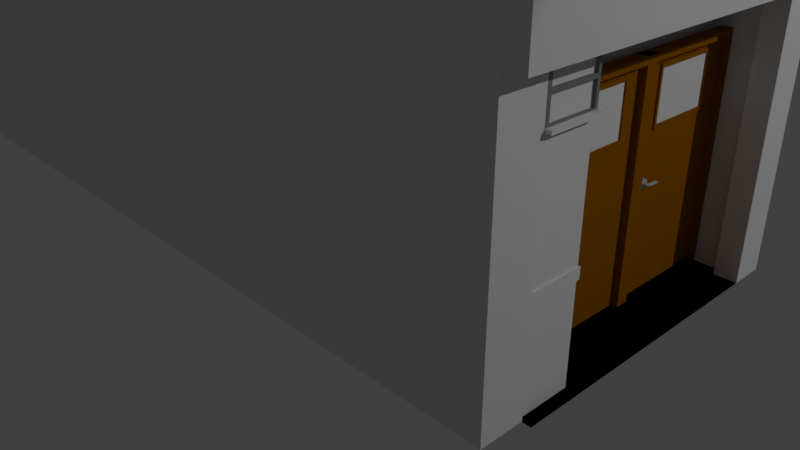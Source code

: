# Source: Sala01portaDupla.blend  (saved by Blender 2.78.0; exported with 4.5.12 LTS)
import bpy
from mathutils import Matrix  # noqa: F401  (used for matrix-valued properties, if any)

bpy.ops.wm.read_factory_settings(use_empty=True)
scene = bpy.context.scene
scene.name = 'Scene'

# ---- collections
col_collection_1 = bpy.data.collections.new('Collection 1'); scene.collection.children.link(col_collection_1)
col_collection_3 = bpy.data.collections.new('Collection 3'); scene.collection.children.link(col_collection_3)

# ---- materials (node trees are filled in below, after node groups)
mat_moldurajanela = bpy.data.materials.new('MolduraJanela')
mat_moldurajanela.alpha_threshold = 0.0
mat_moldurajanela.use_transparent_shadow = False
mat_moldurajanela.diffuse_color = (0.2346, 0.2502, 0.2462, 1.0)
mat_moldurajanela.specular_color = (0.3968, 0.402, 0.3712)
mat_moldurajanela.roughness = 0.5
mat_moldurajanela.specular_intensity = 1.0
mat_dentrojanela = bpy.data.materials.new('DentroJanela')
mat_dentrojanela.alpha_threshold = 0.0
mat_dentrojanela.use_transparent_shadow = False
mat_dentrojanela.roughness = 0.5
mat_vidro = bpy.data.materials.new('Vidro')
mat_vidro.alpha_threshold = 0.0
mat_vidro.use_transparent_shadow = False
mat_vidro.roughness = 0.5
mat_vidro.specular_intensity = 1.0
mat_parede_boa = bpy.data.materials.new('Parede.BOA')
mat_parede_boa.alpha_threshold = 0.0
mat_parede_boa.use_transparent_shadow = False
mat_parede_boa.roughness = 0.5
mat_parede_boa.specular_intensity = 0.0
mat_paredetelha_001 = bpy.data.materials.new('ParedeTelha.001')
mat_paredetelha_001.alpha_threshold = 0.0
mat_paredetelha_001.use_transparent_shadow = False
mat_paredetelha_001.roughness = 0.5
mat_paredetelha_001.specular_intensity = 0.153
mat_granito = bpy.data.materials.new('Granito')
mat_granito.alpha_threshold = 0.0
mat_granito.use_transparent_shadow = False
mat_granito.specular_color = (0.1025, 0.09897, 0.09624)
mat_granito.roughness = 0.5
mat_granito.specular_intensity = 0.371
mat_metal = bpy.data.materials.new('Metal')
mat_metal.alpha_threshold = 0.0
mat_metal.use_transparent_shadow = False
mat_metal.diffuse_color = (0.477, 0.477, 0.477, 1.0)
mat_metal.roughness = 0.5
mat_metal.specular_intensity = 1.0
mat_madeira = bpy.data.materials.new('Madeira')
mat_madeira.alpha_threshold = 0.0
mat_madeira.use_transparent_shadow = False
mat_madeira.diffuse_color = (0.2961, 0.1046, 0.0006071, 1.0)
mat_madeira.specular_color = (0.5395, 0.2918, 0.07036)
mat_madeira.roughness = 0.5
mat_madeira.specular_intensity = 1.0
mat_vidro_001 = bpy.data.materials.new('Vidro.001')
mat_vidro_001.alpha_threshold = 0.0
mat_vidro_001.use_transparent_shadow = False
mat_vidro_001.roughness = 0.5
mat_vidro_001.specular_intensity = 1.0
mat_dentrojanela_001 = bpy.data.materials.new('DentroJanela.001')
mat_dentrojanela_001.alpha_threshold = 0.0
mat_dentrojanela_001.use_transparent_shadow = False
mat_dentrojanela_001.roughness = 0.5
mat_granito_001 = bpy.data.materials.new('Granito.001')
mat_granito_001.alpha_threshold = 0.0
mat_granito_001.use_transparent_shadow = False
mat_granito_001.specular_color = (0.1025, 0.09897, 0.09624)
mat_granito_001.roughness = 0.5
mat_granito_001.specular_intensity = 0.371

# ---- material node trees

# ---- world
world_world = bpy.data.worlds.new('World'); scene.world = world_world
world_world.color = (0.05088, 0.05088, 0.05088)
world_world.use_sun_shadow = False
world_world.sun_shadow_jitter_overblur = 0.0
world_world.cycles.sampling_method = 'MANUAL'

# ---- cameras
cam_camera = bpy.data.cameras.new('Camera')
cam_camera.clip_end = 100.0
cam_camera.lens = 35.0
cam_camera.sensor_width = 32.0
cam_camera.sensor_height = 18.0
cam_camera.ortho_scale = 7.314
cam_camera.dof.focus_distance = 0.0
cam_camera.dof.aperture_fstop = 128.0

# ---- lights
light_lamp = bpy.data.lights.new('Lamp', 'POINT')
light_lamp.transmission_factor = 0.0
light_lamp.cutoff_distance = 30.0
light_lamp.energy = 100.0
light_lamp.shadow_buffer_clip_start = 1.001
light_lamp.shadow_soft_size = 0.1
light_lamp.shadow_maximum_resolution = 0.006
light_lamp.use_absolute_resolution = True
light_spot = bpy.data.lights.new('Spot', 'SPOT')
light_spot.transmission_factor = 0.0
light_spot.energy = 1000.0
light_spot.shadow_buffer_clip_start = 0.5
light_spot.shadow_soft_size = 0.1
light_spot.shadow_maximum_resolution = 0.006
light_spot.use_absolute_resolution = True
light_lamp_001 = bpy.data.lights.new('Lamp.001', 'POINT')
light_lamp_001.transmission_factor = 0.0
light_lamp_001.cutoff_distance = 30.0
light_lamp_001.energy = 100.0
light_lamp_001.shadow_buffer_clip_start = 1.001
light_lamp_001.shadow_soft_size = 0.1
light_lamp_001.shadow_maximum_resolution = 0.006
light_lamp_001.use_absolute_resolution = True

# ---- meshes
me_cube_000 = bpy.data.meshes.new('Cube.000')
me_cube_000.from_pydata([(-632.9, 4.485, -10.78), (-632.9, 4.485, 3.939), (4.292, 4.485, -10.78), (4.292, 4.485, 3.939), (-632.9, 4.485, 0.9953), (4.292, 4.485, 0.9953), (8.656, 4.485, 3.939), (8.656, 4.485, 0.9953), (-632.9, 3.866, -10.78), (-632.9, 3.866, 3.939), (4.292, 3.866, -10.78), (4.292, 3.866, 3.939), (4.292, 3.866, 0.9953), (-632.9, 3.866, 0.9953), (8.656, 3.866, 3.939), (8.656, 3.866, 0.9953), (4.292, 4.485, 0.9953), (4.292, 4.485, -10.78), (4.292, 3.866, -10.78), (4.292, 3.866, 0.9953), (4.292, 4.485, 0.9953), (4.292, 3.866, 0.9953), (4.292, 4.485, 0.9953), (4.292, 3.866, 0.9953), (4.292, 4.485, 3.939), (4.292, 3.866, 3.939), (-632.9, -0.09682, -10.78), (4.292, -0.09682, 3.939), (4.292, -0.09682, 0.9953), (8.656, -0.09682, 3.939), (8.656, -0.09682, 0.9953), (-632.9, -0.09682, 3.939), (4.292, -0.09682, -10.78), (-632.9, -0.09682, 0.9953), (-21.38, -0.09682, -10.78), (-21.38, 3.866, -10.78), (-21.38, 3.866, 0.9953), (-21.38, -0.09682, 0.9953), (4.292, 3.866, 0.9953), (4.292, 3.866, -10.78), (4.292, 4.485, 0.9953), (4.292, 4.485, -10.78), (4.292, 3.866, 0.9953), (4.292, 3.866, -10.78), (4.292, 4.056, 0.9953), (4.292, 4.056, -10.78), (-21.38, 4.056, 0.9953), (-21.38, 4.056, -10.78), (-4.39, 3.866, 0.9953), (-4.39, 3.866, -10.78), (-4.39, 4.056, 0.9953), (-4.39, 4.056, -10.78), (4.292, 3.866, 0.9953), (4.292, -0.09682, 0.9953), (-21.38, 3.866, 0.9953), (-21.38, -0.09682, 0.9953), (4.292, 3.866, 1.519), (4.292, -0.09682, 1.519), (-21.38, 3.866, 1.519), (-21.38, -0.09682, 1.519), (8.656, -0.09682, 3.939), (8.656, -0.09682, 0.9953), (8.656, 3.866, 3.939), (8.656, 3.866, 0.9953), (4.292, 3.866, 0.9953), (4.292, -0.09682, 0.9953), (4.292, 3.866, 0.9953), (4.292, -0.09682, 0.9953), (4.292, 3.866, 1.519), (4.292, -0.09682, 1.519), (-21.38, 3.866, 1.519), (-21.38, -0.09682, 1.519), (4.292, -0.09682, 0.9953), (4.292, -0.09682, -10.78), (-0.266, -0.09682, -10.78), (-0.266, -0.09682, 0.9953), (-25.94, -0.09682, 0.9953), (-25.94, -0.09682, -10.78), (-0.266, -0.09682, 0.9953), (-0.266, -0.09682, -10.78), (-632.9, -0.5658, -10.78), (4.292, -0.5658, 3.939), (4.292, -0.5658, 0.9953), (8.656, -0.5658, 3.939), (8.656, -0.5658, 0.9953), (-632.9, -0.5658, 3.939), (4.292, -0.5658, -10.78), (-632.9, -0.5658, 0.9953), (8.656, -0.5658, 3.939), (8.656, -0.5658, 0.9953), (4.292, -0.5658, 0.9953), (4.292, -0.5658, -10.78), (-0.266, -0.5658, -10.78), (-0.266, -0.5658, 0.9953), (-0.266, -0.5658, -10.78), (-632.9, 4.485, -1.006), (4.292, 4.485, -1.006), (-632.9, 3.866, -1.006), (4.292, 3.866, -1.006), (4.292, 4.485, -1.006), (-632.9, -0.09682, -1.006), (-21.38, 3.866, -1.006), (-21.38, -0.09682, -1.006), (4.292, 3.866, -1.006), (4.292, 4.485, -1.006), (4.292, 3.866, -1.006), (4.292, 4.056, -1.006), (-21.38, 4.056, -1.006), (-4.39, 3.866, -1.006), (-4.39, 4.056, -1.006), (-0.266, -0.09682, -1.006), (-25.94, -0.09682, -1.006), (-0.266, -0.09682, -1.006), (-0.266, -0.5658, -1.006), (-632.9, -0.5658, -1.006), (-0.266, -0.5658, 0.9953), (-0.266, -0.5658, -1.006), (-6.638, -0.5658, 0.9953), (-6.638, -0.5658, -1.006), (-632.9, 4.485, -1.149), (4.292, 4.485, -1.149), (-632.9, 3.857, -1.541), (4.292, 3.866, -1.149), (4.292, 4.485, -1.149), (-632.9, -0.08777, -0.7568), (-21.38, 3.866, -1.149), (-21.38, -0.09682, -1.149), (4.292, 3.866, -1.149), (4.292, 4.485, -1.149), (4.292, 3.866, -1.149), (4.292, 4.056, -1.149), (-21.38, 4.056, -1.149), (-4.39, 3.866, -1.149), (-4.39, 4.056, -1.149), (-0.266, -0.09682, -1.149), (-25.94, -0.09682, -1.149), (-0.266, -0.09682, -1.149), (-0.266, -0.5658, -1.149), (-632.9, -0.5658, -1.149), (-21.51, -0.5658, -1.006), (-21.51, -0.5658, -1.149), (-632.9, -1.012, -10.78), (4.292, -1.012, 3.939), (4.292, -1.012, 0.9953), (8.656, -1.012, 3.939), (8.656, -1.012, 0.9953), (8.656, -1.012, 3.939), (8.656, -1.012, 0.9953), (4.292, -1.012, 0.9953), (-0.266, -1.012, 0.9953), (-632.9, -1.012, 3.939), (4.292, -1.012, -10.78), (-632.9, -1.012, 0.9953), (4.292, -1.012, -10.78), (-0.266, -1.012, -10.78), (-0.266, -1.012, -10.78), (-632.9, -1.012, -1.006), (-0.266, -1.012, -1.006), (-0.266, -1.012, 0.9953), (-0.266, -1.012, -1.006), (-6.638, -1.012, 0.9953), (-6.638, -1.012, -1.006), (-0.266, -1.012, -1.149), (-632.9, -1.012, -1.149), (-21.51, -1.012, -1.006), (-21.51, -1.012, -1.149), (-0.266, 1.012, -10.78), (-0.266, -1.012, -10.78), (0.9026, -0.9983, 3.939), (0.9026, -0.9983, -10.78), (-632.7, -0.9983, 3.939), (-632.7, -0.9983, -10.78), (-6.638, 1.012, -1.006), (-0.266, 1.012, -1.149), (-6.638, -1.012, -1.006), (-0.266, -1.012, -1.149), (0.9026, -0.9983, 3.939), (0.9026, -0.9983, -10.78), (1.192, -1.012, 3.939), (1.192, -1.012, 0.9953), (8.656, -1.747, 3.939), (8.656, -1.747, 0.9953), (0.9026, -1.733, 3.939), (0.9026, -1.733, -10.78), (-632.7, -1.733, 3.939), (-632.7, -1.733, -10.78), (1.192, -1.747, 3.939), (1.192, -1.747, 0.9953), (-21.38, -0.09682, -6.641), (-0.266, -0.09682, -6.641), (-25.94, -0.09682, -6.641), (-0.266, -0.09682, -6.641), (-0.266, -0.5658, -6.641), (-0.266, -1.012, -6.641), (-3.42, -1.003, -1.138), (-3.42, -1.003, -0.9949), (-3.42, -0.1178, -1.138), (-3.42, -0.1178, -0.9949), (3.004, -1.003, -1.138), (3.004, -1.003, -0.9949), (3.004, -0.1178, -1.138), (3.004, -0.1178, -0.9949), (-3.42, -0.1178, -1.138), (-3.42, -0.1178, -0.9949), (3.004, -0.1178, -1.138), (3.004, -0.1178, -0.9949), (-16.44, 2.269, -6.078), (-15.48, 2.267, -6.078), (-16.45, 2.257, -6.076), (-15.49, 2.255, -6.076), (-16.47, 2.245, -6.068), (-15.51, 2.243, -6.068), (-16.48, 2.233, -6.055), (-15.52, 2.231, -6.055), (-16.49, 2.222, -6.038), (-15.53, 2.22, -6.038), (-16.5, 2.213, -6.017), (-15.54, 2.211, -6.017), (-16.51, 2.204, -5.992), (-15.55, 2.202, -5.992), (-16.52, 2.197, -5.964), (-15.56, 2.196, -5.964), (-16.52, 2.192, -5.933), (-15.56, 2.19, -5.934), (-16.53, 2.189, -5.901), (-15.56, 2.187, -5.901), (-16.53, 2.188, -5.868), (-15.57, 2.186, -5.868), (-16.53, 2.188, -5.834), (-15.57, 2.186, -5.835), (-16.52, 2.19, -5.802), (-15.56, 2.189, -5.802), (-16.52, 2.195, -5.77), (-15.56, 2.193, -5.77), (-16.51, 2.201, -5.741), (-15.55, 2.199, -5.741), (-16.5, 2.208, -5.714), (-15.54, 2.206, -5.714), (-16.49, 2.217, -5.691), (-15.53, 2.215, -5.691), (-16.48, 2.227, -5.672), (-15.52, 2.226, -5.672), (-16.47, 2.239, -5.657), (-15.51, 2.237, -5.657), (-16.46, 2.251, -5.647), (-15.5, 2.249, -5.647), (-16.44, 2.263, -5.642), (-15.48, 2.261, -5.642), (-16.43, 2.275, -5.642), (-15.47, 2.273, -5.642), (-16.42, 2.288, -5.647), (-15.46, 2.286, -5.647), (-16.41, 2.3, -5.657), (-15.44, 2.298, -5.657), (-16.39, 2.311, -5.672), (-15.43, 2.309, -5.672), (-16.38, 2.321, -5.691), (-15.42, 2.319, -5.691), (-16.37, 2.33, -5.714), (-15.41, 2.328, -5.714), (-16.37, 2.338, -5.741), (-15.4, 2.336, -5.741), (-16.36, 2.344, -5.77), (-15.4, 2.342, -5.77), (-16.36, 2.348, -5.802), (-15.39, 2.346, -5.802), (-16.35, 2.35, -5.834), (-15.39, 2.348, -5.835), (-16.35, 2.351, -5.868), (-15.39, 2.349, -5.868), (-16.35, 2.349, -5.901), (-15.39, 2.347, -5.901), (-16.36, 2.346, -5.933), (-15.4, 2.344, -5.934), (-16.36, 2.341, -5.964), (-15.4, 2.339, -5.964), (-16.37, 2.334, -5.992), (-15.41, 2.332, -5.992), (-16.38, 2.326, -6.017), (-15.42, 2.324, -6.017), (-16.39, 2.316, -6.038), (-15.43, 2.314, -6.038), (-16.4, 2.305, -6.055), (-15.44, 2.303, -6.055), (-16.41, 2.294, -6.068), (-15.45, 2.292, -6.068), (-16.43, 2.282, -6.076), (-15.47, 2.28, -6.076), (-15.72, 2.269, -5.923), (-15.73, 2.264, -5.922), (-15.45, 2.263, -5.922), (-15.45, 2.268, -5.923), (-15.73, 2.259, -5.92), (-15.45, 2.258, -5.92), (-15.74, 2.254, -5.916), (-15.46, 2.254, -5.916), (-15.74, 2.25, -5.911), (-15.46, 2.25, -5.911), (-15.74, 2.247, -5.905), (-15.46, 2.246, -5.905), (-15.74, 2.243, -5.898), (-15.47, 2.243, -5.898), (-15.75, 2.241, -5.89), (-15.47, 2.24, -5.89), (-15.75, 2.239, -5.881), (-15.47, 2.238, -5.881), (-15.75, 2.237, -5.872), (-15.47, 2.237, -5.872), (-15.75, 2.237, -5.862), (-15.47, 2.236, -5.862), (-15.75, 2.237, -5.852), (-15.47, 2.236, -5.852), (-15.75, 2.238, -5.843), (-15.47, 2.237, -5.843), (-15.75, 2.24, -5.834), (-15.47, 2.239, -5.834), (-15.74, 2.242, -5.825), (-15.47, 2.241, -5.825), (-15.74, 2.245, -5.817), (-15.46, 2.244, -5.817), (-15.74, 2.248, -5.811), (-15.46, 2.248, -5.811), (-15.74, 2.252, -5.805), (-15.46, 2.252, -5.805), (-15.73, 2.257, -5.801), (-15.45, 2.256, -5.801), (-15.73, 2.261, -5.798), (-15.45, 2.261, -5.798), (-15.72, 2.266, -5.796), (-15.45, 2.265, -5.796), (-15.72, 2.271, -5.796), (-15.44, 2.27, -5.796), (-15.72, 2.276, -5.798), (-15.44, 2.275, -5.798), (-15.71, 2.28, -5.801), (-15.43, 2.28, -5.801), (-15.71, 2.285, -5.805), (-15.43, 2.284, -5.805), (-15.71, 2.289, -5.811), (-15.43, 2.288, -5.811), (-15.7, 2.292, -5.817), (-15.43, 2.291, -5.817), (-15.7, 2.295, -5.825), (-15.42, 2.294, -5.825), (-15.7, 2.297, -5.834), (-15.42, 2.297, -5.834), (-15.7, 2.299, -5.843), (-15.42, 2.298, -5.843), (-15.7, 2.3, -5.852), (-15.42, 2.299, -5.852), (-15.7, 2.3, -5.862), (-15.42, 2.299, -5.862), (-15.7, 2.3, -5.872), (-15.42, 2.299, -5.872), (-15.7, 2.298, -5.881), (-15.42, 2.298, -5.881), (-15.7, 2.296, -5.89), (-15.42, 2.296, -5.89), (-15.7, 2.294, -5.898), (-15.42, 2.293, -5.898), (-15.71, 2.291, -5.905), (-15.43, 2.29, -5.905), (-15.71, 2.287, -5.911), (-15.43, 2.286, -5.911), (-15.71, 2.283, -5.916), (-15.43, 2.282, -5.916), (-15.72, 2.278, -5.92), (-15.44, 2.277, -5.92), (-15.72, 2.273, -5.922), (-15.44, 2.273, -5.922), (-15.72, 2.269, -5.923), (-15.73, 2.264, -5.922), (-15.45, 2.263, -5.922), (-15.45, 2.268, -5.923), (-15.73, 2.259, -5.92), (-15.45, 2.258, -5.92), (-15.74, 2.254, -5.916), (-15.46, 2.254, -5.916), (-15.74, 2.25, -5.911), (-15.46, 2.25, -5.911), (-15.74, 2.247, -5.905), (-15.46, 2.246, -5.905), (-15.74, 2.243, -5.898), (-15.47, 2.243, -5.898), (-15.75, 2.241, -5.89), (-15.47, 2.24, -5.89), (-15.75, 2.239, -5.881), (-15.47, 2.238, -5.881), (-15.75, 2.237, -5.872), (-15.47, 2.237, -5.872), (-15.75, 2.237, -5.862), (-15.47, 2.236, -5.862), (-15.75, 2.237, -5.852), (-15.47, 2.236, -5.852), (-15.75, 2.238, -5.843), (-15.47, 2.237, -5.843), (-15.75, 2.24, -5.834), (-15.47, 2.239, -5.834), (-15.74, 2.242, -5.825), (-15.47, 2.241, -5.825), (-15.74, 2.245, -5.817), (-15.46, 2.244, -5.817), (-15.74, 2.248, -5.811), (-15.46, 2.248, -5.811), (-15.74, 2.252, -5.805), (-15.46, 2.252, -5.805), (-15.73, 2.257, -5.801), (-15.45, 2.256, -5.801), (-15.73, 2.261, -5.798), (-15.45, 2.261, -5.798), (-15.72, 2.266, -5.796), (-15.45, 2.265, -5.796), (-15.72, 2.271, -5.796), (-15.44, 2.27, -5.796), (-15.72, 2.276, -5.798), (-15.44, 2.275, -5.798), (-15.71, 2.28, -5.801), (-15.43, 2.28, -5.801), (-15.71, 2.285, -5.805), (-15.43, 2.284, -5.805), (-15.71, 2.289, -5.811), (-15.43, 2.288, -5.811), (-15.7, 2.292, -5.817), (-15.43, 2.291, -5.817), (-15.7, 2.295, -5.825), (-15.42, 2.294, -5.825), (-15.7, 2.297, -5.834), (-15.42, 2.297, -5.834), (-15.7, 2.299, -5.843), (-15.42, 2.298, -5.843), (-15.7, 2.3, -5.852), (-15.42, 2.299, -5.852), (-15.7, 2.3, -5.862), (-15.42, 2.299, -5.862), (-15.7, 2.3, -5.872), (-15.42, 2.299, -5.872), (-15.7, 2.298, -5.881), (-15.42, 2.298, -5.881), (-15.7, 2.296, -5.89), (-15.42, 2.296, -5.89), (-15.7, 2.294, -5.898), (-15.42, 2.293, -5.898), (-15.71, 2.291, -5.905), (-15.43, 2.29, -5.905), (-15.71, 2.287, -5.911), (-15.43, 2.286, -5.911), (-15.71, 2.283, -5.916), (-15.43, 2.282, -5.916), (-15.72, 2.278, -5.92), (-15.44, 2.277, -5.92), (-15.72, 2.273, -5.922), (-15.44, 2.273, -5.922), (-15.13, 2.263, -5.922), (-15.12, 2.268, -5.923), (-15.13, 2.258, -5.92), (-15.13, 2.254, -5.916), (-15.14, 2.25, -5.911), (-15.14, 2.246, -5.905), (-15.14, 2.243, -5.898), (-15.14, 2.24, -5.89), (-15.15, 2.238, -5.881), (-15.15, 2.237, -5.872), (-15.15, 2.236, -5.862), (-15.15, 2.236, -5.852), (-15.15, 2.237, -5.843), (-15.14, 2.239, -5.834), (-15.14, 2.241, -5.825), (-15.14, 2.244, -5.817), (-15.14, 2.248, -5.811), (-15.13, 2.252, -5.805), (-15.13, 2.256, -5.801), (-15.13, 2.261, -5.798), (-15.12, 2.265, -5.796), (-15.12, 2.27, -5.796), (-15.11, 2.275, -5.798), (-15.11, 2.28, -5.801), (-15.11, 2.284, -5.805), (-15.1, 2.288, -5.811), (-15.1, 2.291, -5.817), (-15.1, 2.294, -5.825), (-15.1, 2.297, -5.834), (-15.1, 2.298, -5.843), (-15.1, 2.299, -5.852), (-15.1, 2.299, -5.862), (-15.1, 2.299, -5.872), (-15.1, 2.298, -5.881), (-15.1, 2.296, -5.89), (-15.1, 2.293, -5.898), (-15.1, 2.29, -5.905), (-15.11, 2.286, -5.911), (-15.11, 2.282, -5.916), (-15.11, 2.277, -5.92), (-15.12, 2.273, -5.922), (-14.89, 2.263, -5.922), (-14.91, 2.267, -5.923), (-14.87, 2.258, -5.92), (-14.85, 2.254, -5.916), (-14.83, 2.25, -5.912), (-14.82, 2.246, -5.905), (-14.8, 2.243, -5.898), (-14.79, 2.24, -5.89), (-14.78, 2.238, -5.881), (-14.78, 2.237, -5.872), (-14.77, 2.236, -5.862), (-14.77, 2.237, -5.852), (-14.78, 2.238, -5.843), (-14.79, 2.239, -5.834), (-14.8, 2.241, -5.825), (-14.81, 2.244, -5.817), (-14.82, 2.248, -5.811), (-14.84, 2.252, -5.805), (-14.86, 2.256, -5.801), (-14.88, 2.26, -5.798), (-14.9, 2.265, -5.796), (-14.92, 2.27, -5.796), (-14.94, 2.275, -5.798), (-14.96, 2.279, -5.801), (-14.98, 2.283, -5.805), (-15.0, 2.287, -5.811), (-15.02, 2.291, -5.817), (-15.03, 2.294, -5.825), (-15.04, 2.296, -5.834), (-15.05, 2.297, -5.843), (-15.05, 2.298, -5.852), (-15.05, 2.299, -5.862), (-15.05, 2.298, -5.872), (-15.04, 2.297, -5.881), (-15.04, 2.295, -5.89), (-15.02, 2.292, -5.898), (-15.01, 2.289, -5.905), (-14.99, 2.285, -5.912), (-14.98, 2.281, -5.916), (-14.96, 2.277, -5.92), (-14.94, 2.272, -5.922), (-14.57, 2.266, -5.922), (-14.63, 2.27, -5.923), (-14.51, 2.262, -5.92), (-14.46, 2.258, -5.917), (-14.41, 2.254, -5.912), (-14.36, 2.251, -5.905), (-14.32, 2.248, -5.898), (-14.29, 2.246, -5.89), (-14.27, 2.244, -5.881), (-14.25, 2.243, -5.872), (-14.24, 2.243, -5.862), (-14.25, 2.243, -5.852), (-14.26, 2.244, -5.843), (-14.28, 2.245, -5.834), (-14.31, 2.247, -5.825), (-14.34, 2.25, -5.817), (-14.38, 2.253, -5.811), (-14.43, 2.256, -5.805), (-14.48, 2.26, -5.801), (-14.54, 2.264, -5.798), (-14.6, 2.268, -5.796), (-14.65, 2.272, -5.796), (-14.71, 2.276, -5.798), (-14.77, 2.28, -5.801), (-14.82, 2.284, -5.805), (-14.87, 2.287, -5.811), (-14.91, 2.29, -5.817), (-14.94, 2.293, -5.825), (-14.97, 2.295, -5.834), (-14.99, 2.296, -5.843), (-15.0, 2.297, -5.852), (-15.01, 2.297, -5.862), (-15.0, 2.296, -5.872), (-14.98, 2.295, -5.881), (-14.96, 2.294, -5.89), (-14.93, 2.291, -5.898), (-14.89, 2.289, -5.905), (-14.84, 2.285, -5.912), (-14.79, 2.282, -5.917), (-14.74, 2.278, -5.92), (-14.68, 2.274, -5.922), (-14.57, 2.266, -5.922), (-14.63, 2.27, -5.923), (-14.51, 2.262, -5.92), (-14.46, 2.258, -5.917), (-14.41, 2.254, -5.912), (-14.36, 2.251, -5.905), (-14.32, 2.248, -5.898), (-14.29, 2.246, -5.89), (-14.27, 2.244, -5.881), (-14.25, 2.243, -5.872), (-14.24, 2.243, -5.862), (-14.25, 2.243, -5.852), (-14.26, 2.244, -5.843), (-14.28, 2.245, -5.834), (-14.31, 2.247, -5.825), (-14.34, 2.25, -5.817), (-14.38, 2.253, -5.811), (-14.43, 2.256, -5.805), (-14.48, 2.26, -5.801), (-14.54, 2.264, -5.798), (-14.6, 2.268, -5.796), (-14.65, 2.272, -5.796), (-14.71, 2.276, -5.798), (-14.77, 2.28, -5.801), (-14.82, 2.284, -5.805), (-14.87, 2.287, -5.811), (-14.91, 2.29, -5.817), (-14.94, 2.293, -5.825), (-14.97, 2.295, -5.834), (-14.99, 2.296, -5.843), (-15.0, 2.297, -5.852), (-15.01, 2.297, -5.862), (-15.0, 2.296, -5.872), (-14.98, 2.295, -5.881), (-14.96, 2.294, -5.89), (-14.93, 2.291, -5.898), (-14.89, 2.289, -5.905), (-14.84, 2.285, -5.912), (-14.79, 2.282, -5.917), (-14.74, 2.278, -5.92), (-14.68, 2.274, -5.922), (-14.57, 2.266, -5.922), (-14.63, 2.27, -5.923), (-14.51, 2.262, -5.92), (-14.46, 2.258, -5.917), (-14.41, 2.254, -5.912), (-14.36, 2.251, -5.905), (-14.32, 2.248, -5.898), (-14.29, 2.246, -5.89), (-14.27, 2.244, -5.881), (-14.25, 2.243, -5.872), (-14.24, 2.243, -5.862), (-14.25, 2.243, -5.852), (-14.26, 2.244, -5.843), (-14.28, 2.245, -5.834), (-14.31, 2.247, -5.825), (-14.34, 2.25, -5.817), (-14.38, 2.253, -5.811), (-14.43, 2.256, -5.805), (-14.48, 2.26, -5.801), (-14.54, 2.264, -5.798), (-14.6, 2.268, -5.796), (-14.65, 2.272, -5.796), (-14.71, 2.276, -5.798), (-14.77, 2.28, -5.801), (-14.82, 2.284, -5.805), (-14.87, 2.287, -5.811), (-14.91, 2.29, -5.817), (-14.94, 2.293, -5.825), (-14.97, 2.295, -5.834), (-14.99, 2.296, -5.843), (-15.0, 2.297, -5.852), (-15.01, 2.297, -5.862), (-15.0, 2.296, -5.872), (-14.98, 2.295, -5.881), (-14.96, 2.294, -5.89), (-14.93, 2.291, -5.898), (-14.89, 2.289, -5.905), (-14.84, 2.285, -5.912), (-14.79, 2.282, -5.917), (-14.74, 2.278, -5.92), (-14.68, 2.274, -5.922), (-14.33, 2.272, -5.922), (-14.41, 2.276, -5.923), (-14.25, 2.269, -5.92), (-14.18, 2.266, -5.917), (-14.11, 2.263, -5.912), (-14.04, 2.26, -5.905), (-13.99, 2.258, -5.898), (-13.95, 2.256, -5.89), (-13.91, 2.255, -5.881), (-13.89, 2.254, -5.872), (-13.88, 2.254, -5.862), (-13.89, 2.254, -5.852), (-13.9, 2.254, -5.843), (-13.93, 2.256, -5.834), (-13.97, 2.257, -5.825), (-14.02, 2.259, -5.817), (-14.07, 2.262, -5.811), (-14.14, 2.264, -5.805), (-14.21, 2.267, -5.801), (-14.29, 2.271, -5.798), (-14.37, 2.274, -5.796), (-14.45, 2.277, -5.796), (-14.53, 2.281, -5.798), (-14.61, 2.284, -5.801), (-14.68, 2.287, -5.805), (-14.75, 2.289, -5.811), (-14.81, 2.292, -5.817), (-14.86, 2.294, -5.825), (-14.89, 2.296, -5.834), (-14.92, 2.297, -5.843), (-14.94, 2.297, -5.852), (-14.94, 2.297, -5.862), (-14.93, 2.297, -5.872), (-14.91, 2.296, -5.881), (-14.88, 2.295, -5.89), (-14.83, 2.293, -5.898), (-14.78, 2.291, -5.905), (-14.72, 2.288, -5.912), (-14.65, 2.285, -5.917), (-14.57, 2.282, -5.92), (-14.49, 2.279, -5.922), (-14.07, 2.285, -5.922), (-14.17, 2.286, -5.923), (-13.96, 2.283, -5.92), (-13.87, 2.281, -5.917), (-13.78, 2.28, -5.912), (-13.69, 2.279, -5.905), (-13.62, 2.278, -5.898), (-13.57, 2.277, -5.89), (-13.52, 2.276, -5.881), (-13.5, 2.276, -5.872), (-13.48, 2.275, -5.862), (-13.49, 2.276, -5.852), (-13.51, 2.276, -5.843), (-13.54, 2.276, -5.834), (-13.59, 2.277, -5.825), (-13.66, 2.278, -5.818), (-13.73, 2.279, -5.811), (-13.82, 2.281, -5.805), (-13.91, 2.282, -5.801), (-14.02, 2.284, -5.798), (-14.12, 2.285, -5.796), (-14.23, 2.287, -5.796), (-14.33, 2.289, -5.798), (-14.43, 2.29, -5.801), (-14.52, 2.292, -5.805), (-14.61, 2.293, -5.811), (-14.69, 2.294, -5.818), (-14.75, 2.295, -5.825), (-14.8, 2.296, -5.834), (-14.84, 2.297, -5.843), (-14.86, 2.297, -5.852), (-14.86, 2.297, -5.862), (-14.85, 2.297, -5.872), (-14.82, 2.296, -5.881), (-14.78, 2.296, -5.89), (-14.72, 2.295, -5.898), (-14.65, 2.294, -5.905), (-14.57, 2.292, -5.912), (-14.48, 2.291, -5.917), (-14.38, 2.29, -5.92), (-14.28, 2.288, -5.922), (-13.91, 2.304, -5.922), (-14.02, 2.304, -5.923), (-13.8, 2.304, -5.92), (-13.7, 2.303, -5.917), (-13.6, 2.303, -5.912), (-13.51, 2.303, -5.905), (-13.44, 2.303, -5.898), (-13.38, 2.302, -5.89), (-13.33, 2.302, -5.881), (-13.3, 2.302, -5.872), (-13.29, 2.302, -5.862), (-13.29, 2.302, -5.853), (-13.31, 2.302, -5.843), (-13.35, 2.302, -5.834), (-13.41, 2.303, -5.825), (-13.47, 2.303, -5.818), (-13.56, 2.303, -5.811), (-13.65, 2.303, -5.805), (-13.75, 2.304, -5.801), (-13.85, 2.304, -5.798), (-13.96, 2.304, -5.797), (-14.08, 2.304, -5.797), (-14.19, 2.305, -5.798), (-14.29, 2.305, -5.801), (-14.4, 2.305, -5.805), (-14.49, 2.306, -5.811), (-14.57, 2.306, -5.818), (-14.64, 2.306, -5.825), (-14.69, 2.306, -5.834), (-14.73, 2.306, -5.843), (-14.75, 2.306, -5.853), (-14.75, 2.306, -5.862), (-14.74, 2.306, -5.872), (-14.71, 2.306, -5.881), (-14.66, 2.306, -5.89), (-14.6, 2.306, -5.898), (-14.53, 2.306, -5.905), (-14.44, 2.305, -5.912), (-14.35, 2.305, -5.917), (-14.24, 2.305, -5.92), (-14.13, 2.305, -5.922), (-13.91, 2.304, -5.922), (-14.02, 2.304, -5.923), (-13.8, 2.304, -5.92), (-13.7, 2.303, -5.917), (-13.6, 2.303, -5.912), (-13.51, 2.303, -5.905), (-13.44, 2.303, -5.898), (-13.38, 2.302, -5.89), (-13.33, 2.302, -5.881), (-13.3, 2.302, -5.872), (-13.29, 2.302, -5.862), (-13.29, 2.302, -5.853), (-13.31, 2.302, -5.843), (-13.35, 2.302, -5.834), (-13.41, 2.303, -5.825), (-13.47, 2.303, -5.818), (-13.56, 2.303, -5.811), (-13.65, 2.303, -5.805), (-13.75, 2.304, -5.801), (-13.85, 2.304, -5.798), (-13.96, 2.304, -5.797), (-14.08, 2.304, -5.797), (-14.19, 2.305, -5.798), (-14.29, 2.305, -5.801), (-14.4, 2.305, -5.805), (-14.49, 2.306, -5.811), (-14.57, 2.306, -5.818), (-14.64, 2.306, -5.825), (-14.69, 2.306, -5.834), (-14.73, 2.306, -5.843), (-14.75, 2.306, -5.853), (-14.75, 2.306, -5.862), (-14.74, 2.306, -5.872), (-14.71, 2.306, -5.881), (-14.66, 2.306, -5.89), (-14.6, 2.306, -5.898), (-14.53, 2.306, -5.905), (-14.44, 2.305, -5.912), (-14.35, 2.305, -5.917), (-14.24, 2.305, -5.92), (-14.13, 2.305, -5.922), (-13.82, 2.363, -5.923), (-13.93, 2.363, -5.923), (-13.71, 2.363, -5.92), (-13.61, 2.362, -5.917), (-13.51, 2.362, -5.912), (-13.43, 2.362, -5.906), (-13.35, 2.362, -5.898), (-13.29, 2.361, -5.89), (-13.24, 2.361, -5.881), (-13.22, 2.361, -5.872), (-13.2, 2.361, -5.862), (-13.21, 2.361, -5.853), (-13.23, 2.361, -5.843), (-13.27, 2.361, -5.834), (-13.32, 2.362, -5.825), (-13.39, 2.362, -5.818), (-13.47, 2.362, -5.811), (-13.56, 2.362, -5.805), (-13.66, 2.363, -5.801), (-13.77, 2.363, -5.798), (-13.88, 2.363, -5.797), (-13.99, 2.363, -5.797), (-14.1, 2.364, -5.798), (-14.21, 2.364, -5.801), (-14.31, 2.364, -5.805), (-14.4, 2.365, -5.811), (-14.48, 2.365, -5.818), (-14.55, 2.365, -5.825), (-14.6, 2.365, -5.834), (-14.64, 2.365, -5.843), (-14.66, 2.365, -5.853), (-14.67, 2.365, -5.862), (-14.65, 2.365, -5.872), (-14.62, 2.365, -5.881), (-14.58, 2.365, -5.89), (-14.52, 2.365, -5.898), (-14.44, 2.365, -5.906), (-14.36, 2.364, -5.912), (-14.26, 2.364, -5.917), (-14.16, 2.364, -5.92), (-14.05, 2.364, -5.923), (-13.69, 2.451, -5.923), (-13.8, 2.451, -5.924), (-13.58, 2.451, -5.921), (-13.48, 2.45, -5.917), (-13.38, 2.45, -5.912), (-13.3, 2.45, -5.906), (-13.22, 2.45, -5.899), (-13.16, 2.449, -5.89), (-13.12, 2.449, -5.882), (-13.09, 2.449, -5.872), (-13.07, 2.449, -5.863), (-13.08, 2.449, -5.853), (-13.1, 2.449, -5.843), (-13.14, 2.449, -5.834), (-13.19, 2.449, -5.826), (-13.26, 2.45, -5.818), (-13.34, 2.45, -5.811), (-13.43, 2.45, -5.806), (-13.53, 2.45, -5.801), (-13.64, 2.451, -5.798), (-13.75, 2.451, -5.797), (-13.86, 2.451, -5.797), (-13.97, 2.452, -5.798), (-14.08, 2.452, -5.801), (-14.18, 2.452, -5.806), (-14.27, 2.452, -5.811), (-14.35, 2.453, -5.818), (-14.42, 2.453, -5.826), (-14.47, 2.453, -5.834), (-14.51, 2.453, -5.843), (-14.53, 2.453, -5.853), (-14.54, 2.453, -5.863), (-14.52, 2.453, -5.872), (-14.49, 2.453, -5.882), (-14.45, 2.453, -5.89), (-14.39, 2.453, -5.899), (-14.31, 2.453, -5.906), (-14.23, 2.452, -5.912), (-14.13, 2.452, -5.917), (-14.03, 2.452, -5.921), (-13.92, 2.451, -5.923), (-18.33, 4.046, -1.13), (-18.33, 4.046, -4.327), (-18.33, 2.013, -1.13), (-18.33, 2.013, -4.327), (-18.79, 1.923, -10.69), (-18.79, 1.923, -0.8771), (-18.79, 4.124, -10.69), (-18.79, 4.124, -0.8771), (-14.5, 1.923, -10.69), (-14.5, 1.923, -0.8771), (-14.5, 4.124, -10.69), (-14.5, 4.124, -0.8771), (-18.79, 4.011, -0.8771), (-14.5, 4.011, -10.69), (-18.79, 4.011, -10.69), (-14.5, 4.011, -0.8771), (-18.79, 1.923, -1.192), (-18.79, 4.124, -1.192), (-14.5, 4.124, -1.192), (-14.5, 1.923, -1.192), (-14.5, 4.011, -1.192), (-18.79, 4.011, -1.192), (-14.5, 4.011, -10.69), (-14.5, 4.011, -1.192), (-17.0, 4.011, -10.69), (-17.0, 4.011, -1.192), (-18.79, 2.412, -10.69), (-14.5, 2.412, -0.8771), (-18.79, 2.412, -0.8771), (-14.5, 2.412, -10.69), (-18.79, 2.412, -1.192), (-14.5, 2.412, -1.192), (-14.5, 2.412, -10.69), (-14.5, 2.412, -1.192), (-17.0, 2.412, -10.69), (-17.0, 2.412, -1.192), (-18.79, 3.633, -0.8771), (-14.5, 3.633, -10.69), (-18.79, 3.633, -1.192), (-14.5, 3.633, -10.69), (-17.0, 3.633, -10.69), (-18.79, 3.633, -10.69), (-14.5, 3.633, -0.8771), (-14.5, 3.633, -1.192), (-14.5, 3.633, -1.192), (-17.0, 3.633, -1.192), (-18.79, 4.124, -3.873), (-14.5, 4.124, -3.873), (-14.5, 1.923, -3.873), (-14.5, 4.011, -3.873), (-18.79, 4.011, -3.873), (-18.79, 1.923, -3.873), (-14.5, 4.011, -3.873), (-17.0, 4.011, -3.873), (-17.0, 2.412, -3.873), (-18.79, 2.412, -3.873), (-17.0, 3.633, -3.873), (-18.79, 3.633, -3.873), (-18.79, 1.923, -1.454), (-18.79, 4.124, -1.454), (-14.5, 4.124, -1.454), (-14.5, 1.923, -1.454), (-14.5, 4.011, -1.454), (-18.79, 4.011, -1.454), (-14.5, 4.011, -1.454), (-17.0, 4.011, -1.454), (-17.0, 2.412, -1.454), (-18.79, 2.412, -1.454), (-17.0, 3.633, -1.454), (-18.79, 3.633, -1.454), (-18.79, 4.124, -1.611), (-14.5, 4.124, -1.611), (-14.5, 1.923, -1.611), (-14.5, 4.011, -1.611), (-18.79, 4.011, -1.611), (-14.5, 4.011, -1.611), (-17.0, 4.011, -1.611), (-17.0, 2.412, -1.611), (-17.0, 3.633, -1.611), (-18.79, 3.633, -1.611), (-18.79, 1.923, -1.611), (-18.79, 4.124, -3.732), (-14.5, 4.124, -3.732), (-14.5, 1.923, -3.732), (-14.5, 4.011, -3.732), (-18.79, 4.011, -3.732), (-14.5, 4.011, -3.732), (-17.0, 4.011, -3.732), (-17.0, 2.412, -3.732), (-18.79, 2.412, -3.732), (-17.0, 3.633, -3.732), (-18.79, 3.633, -3.732), (-18.79, 1.923, -3.732), (-18.79, 2.461, -10.69), (-14.5, 2.461, -0.8771), (-14.5, 2.461, -1.192), (-14.5, 2.461, -1.192), (-17.0, 2.461, -1.192), (-18.79, 2.461, -0.8771), (-14.5, 2.461, -10.69), (-18.79, 2.461, -1.192), (-14.5, 2.461, -10.69), (-17.0, 2.461, -10.69), (-18.79, 2.461, -3.873), (-17.0, 2.461, -3.873), (-18.79, 2.461, -1.454), (-17.0, 2.461, -1.454), (-17.0, 2.461, -1.611), (-18.79, 2.461, -3.732), (-17.0, 2.461, -3.732), (-18.79, 3.584, -0.8771), (-14.5, 3.584, -10.69), (-18.79, 3.584, -1.192), (-14.5, 3.584, -10.69), (-17.0, 3.584, -10.69), (-18.79, 3.584, -3.873), (-18.79, 3.584, -1.454), (-18.79, 3.584, -1.611), (-18.79, 3.584, -3.732), (-18.79, 3.584, -10.69), (-14.5, 3.584, -0.8771), (-14.5, 3.584, -1.192), (-14.5, 3.584, -1.192), (-17.0, 3.584, -1.192), (-17.0, 3.584, -3.873), (-17.0, 3.584, -1.454), (-17.0, 3.584, -1.611), (-17.0, 3.584, -3.732), (-16.45, 2.412, -3.732), (-16.45, 2.412, -3.873), (-16.45, 3.633, -3.732), (-16.45, 3.633, -3.873), (-16.45, 2.461, -3.873), (-16.45, 2.461, -1.454), (-16.45, 2.412, -1.454), (-16.45, 2.412, -1.611), (-16.45, 3.633, -1.454), (-16.45, 3.633, -1.611), (-16.45, 3.584, -3.873), (-16.45, 3.584, -1.454), (-16.45, 3.584, -1.611), (-16.45, 2.461, -1.611), (-16.45, 3.584, -3.732), (-16.45, 2.461, -3.732), (-18.33, 0.02588, -1.13), (-18.33, 0.02588, -4.327), (-18.33, 2.059, -1.13), (-18.33, 2.059, -4.327), (-18.79, 2.149, -10.69), (-18.79, 2.149, -0.8771), (-18.79, -0.05261, -10.69), (-18.79, -0.05261, -0.8771), (-14.5, 2.149, -10.69), (-14.5, 2.149, -0.8771), (-14.5, -0.05261, -10.69), (-14.5, -0.05261, -0.8771), (-18.79, 2.036, -10.69), (-18.79, 2.036, -0.8771), (-14.5, 2.036, -10.69), (-14.5, 2.036, -0.8771), (-18.79, 0.06088, -0.8771), (-14.5, 0.06088, -10.69), (-18.79, 0.06088, -10.69), (-14.5, 0.06088, -0.8771), (-18.79, 2.149, -1.192), (-18.79, -0.05261, -1.192), (-14.5, -0.05261, -1.192), (-14.5, 2.149, -1.192), (-14.5, 2.036, -1.192), (-18.79, 2.036, -1.192), (-14.5, 0.06088, -1.192), (-18.79, 0.06088, -1.192), (-14.5, 2.036, -1.192), (-14.5, 2.036, -10.69), (-14.5, 0.06088, -10.69), (-14.5, 0.06088, -1.192), (-17.0, 2.036, -1.192), (-17.0, 2.036, -10.69), (-17.0, 0.06088, -10.69), (-17.0, 0.06088, -1.192), (-18.79, 1.659, -10.69), (-14.5, 1.659, -0.8771), (-18.79, 1.659, -0.8771), (-14.5, 1.659, -10.69), (-18.79, 1.659, -1.192), (-14.5, 1.659, -1.192), (-14.5, 1.659, -10.69), (-14.5, 1.659, -1.192), (-17.0, 1.659, -10.69), (-17.0, 1.659, -1.192), (-18.79, 0.4391, -0.8771), (-14.5, 0.4391, -10.69), (-18.79, 0.4391, -1.192), (-14.5, 0.4391, -10.69), (-17.0, 0.4391, -10.69), (-18.79, 0.4391, -10.69), (-14.5, 0.4391, -0.8771), (-14.5, 0.4391, -1.192), (-14.5, 0.4391, -1.192), (-17.0, 0.4391, -1.192), (-18.79, -0.05261, -3.873), (-14.5, -0.05261, -3.873), (-14.5, 2.149, -3.873), (-14.5, 2.036, -3.873), (-18.79, 2.036, -3.873), (-14.5, 0.06088, -3.873), (-18.79, 0.06088, -3.873), (-18.79, 2.149, -3.873), (-14.5, 2.036, -3.873), (-14.5, 0.06088, -3.873), (-17.0, 2.036, -3.873), (-17.0, 0.06088, -3.873), (-17.0, 1.659, -3.873), (-18.79, 1.659, -3.873), (-17.0, 0.4391, -3.873), (-18.79, 0.4391, -3.873), (-18.79, 2.149, -1.454), (-18.79, -0.05261, -1.454), (-14.5, -0.05261, -1.454), (-14.5, 2.149, -1.454), (-14.5, 2.036, -1.454), (-18.79, 2.036, -1.454), (-14.5, 0.06088, -1.454), (-18.79, 0.06088, -1.454), (-14.5, 2.036, -1.454), (-14.5, 0.06088, -1.454), (-17.0, 2.036, -1.454), (-17.0, 0.06088, -1.454), (-17.0, 1.659, -1.454), (-18.79, 1.659, -1.454), (-17.0, 0.4391, -1.454), (-18.79, 0.4391, -1.454), (-18.79, -0.05261, -1.611), (-14.5, -0.05261, -1.611), (-14.5, 2.149, -1.611), (-14.5, 2.036, -1.611), (-18.79, 2.036, -1.611), (-14.5, 0.06088, -1.611), (-18.79, 0.06088, -1.611), (-14.5, 2.036, -1.611), (-14.5, 0.06088, -1.611), (-17.0, 2.036, -1.611), (-17.0, 0.06088, -1.611), (-17.0, 1.659, -1.611), (-17.0, 0.4391, -1.611), (-18.79, 0.4391, -1.611), (-18.79, 2.149, -1.611), (-18.79, -0.05261, -3.732), (-14.5, -0.05261, -3.732), (-14.5, 2.149, -3.732), (-14.5, 2.036, -3.732), (-18.79, 2.036, -3.732), (-14.5, 0.06088, -3.732), (-18.79, 0.06088, -3.732), (-14.5, 2.036, -3.732), (-14.5, 0.06088, -3.732), (-17.0, 2.036, -3.732), (-17.0, 0.06088, -3.732), (-17.0, 1.659, -3.732), (-18.79, 1.659, -3.732), (-17.0, 0.4391, -3.732), (-18.79, 0.4391, -3.732), (-18.79, 2.149, -3.732), (-18.79, 1.611, -10.69), (-14.5, 1.611, -0.8771), (-14.5, 1.611, -1.192), (-14.5, 1.611, -1.192), (-17.0, 1.611, -1.192), (-18.79, 1.611, -0.8771), (-14.5, 1.611, -10.69), (-18.79, 1.611, -1.192), (-14.5, 1.611, -10.69), (-17.0, 1.611, -10.69), (-18.79, 1.611, -3.873), (-17.0, 1.611, -3.873), (-18.79, 1.611, -1.454), (-17.0, 1.611, -1.454), (-17.0, 1.611, -1.611), (-18.79, 1.611, -3.732), (-17.0, 1.611, -3.732), (-18.79, 0.488, -0.8771), (-14.5, 0.488, -10.69), (-18.79, 0.488, -1.192), (-14.5, 0.488, -10.69), (-17.0, 0.488, -10.69), (-18.79, 0.488, -3.873), (-18.79, 0.488, -1.454), (-18.79, 0.488, -1.611), (-18.79, 0.488, -3.732), (-18.79, 0.488, -10.69), (-14.5, 0.488, -0.8771), (-14.5, 0.488, -1.192), (-14.5, 0.488, -1.192), (-17.0, 0.488, -1.192), (-17.0, 0.488, -3.873), (-17.0, 0.488, -1.454), (-17.0, 0.488, -1.611), (-17.0, 0.488, -3.732), (-16.45, 1.659, -3.732), (-16.45, 1.659, -3.873), (-16.45, 0.4391, -3.732), (-16.45, 0.4391, -3.873), (-16.45, 1.611, -3.873), (-16.45, 1.611, -1.454), (-16.45, 1.659, -1.454), (-16.45, 1.659, -1.611), (-16.45, 0.4391, -1.454), (-16.45, 0.4391, -1.611), (-16.45, 0.488, -3.873), (-16.45, 0.488, -1.454), (-16.45, 0.488, -1.611), (-16.45, 1.611, -1.611), (-16.45, 0.488, -3.732), (-16.45, 1.611, -3.732), (-1.0, -1.0, -1.0), (-1.0, -1.0, 1.0), (-1.0, -0.1172, -1.0), (-1.0, -0.1172, 1.0), (1.0, -1.0, -1.0), (1.0, -1.0, 1.0), (1.0, -0.1172, -1.0), (1.0, -0.1172, 1.0), (-1.0, -0.9412, -1.0), (-1.0, -0.9412, 1.0), (1.0, -0.9412, -1.0), (1.0, -0.9412, 1.0), (-1.0, -0.1631, 1.0), (1.0, -0.1631, -1.0), (-1.0, -0.1631, -1.0), (1.0, -0.1631, 1.0), (-1.0, -1.0, 0.07018), (-1.0, -0.1172, 0.07018), (1.0, -0.1172, 0.07018), (1.0, -1.0, 0.07018), (1.0, -0.9412, 0.07018), (-1.0, -0.9412, 0.07018), (1.0, -0.1631, 0.07018), (-1.0, -0.1631, 0.07018), (-1.0, -0.1172, -0.07251), (1.0, -0.1172, -0.07251), (1.0, -1.0, -0.07251), (1.0, -0.9412, -0.07251), (-1.0, -0.9412, -0.07251), (1.0, -0.1631, -0.07251), (-1.0, -0.1631, -0.07251), (-1.0, -1.0, -0.07251), (-1.0, -0.1172, -0.9465), (1.0, -0.1172, -0.9465), (1.0, -1.0, -0.9465), (1.0, -0.9412, -0.9465), (-1.0, -0.9412, -0.9465), (1.0, -0.1631, -0.9465), (-1.0, -0.1631, -0.9465), (-1.0, -1.0, -0.9465), (-1.0, -1.0, 0.9285), (-1.0, -0.1172, 0.9285), (1.0, -0.1172, 0.9285), (1.0, -1.0, 0.9285), (1.0, -0.9412, 0.9285), (-1.0, -0.9412, 0.9285), (1.0, -0.1631, 0.9285), (-1.0, -0.1631, 0.9285), (-0.0448, -0.9412, 0.9285), (-0.0448, -0.9412, 0.07018), (-0.0448, -0.1631, 0.9285), (-0.0448, -0.1631, 0.07018), (-0.04259, -0.1631, -0.07251), (-0.04259, -0.9412, -0.07251), (-0.04259, -0.9412, -0.9465), (-0.04259, -0.1631, -0.9465), (-0.504, -0.9992, -6.152), (-0.504, -0.9992, -6.62), (-0.504, -0.08002, -6.152), (-0.504, -0.08002, -6.62), (0.3381, -0.9992, -6.152), (0.3381, -0.9992, -6.62), (0.3381, -0.08002, -6.152), (0.3381, -0.08002, -6.62)], [(117, 118), (118, 116), (118, 161), (159, 161), (160, 161), (157, 159), (167, 166), (172, 174), (173, 175), (905, 903), (903, 904), (904, 906), (906, 905), (1049, 1047), (1047, 1048), (1048, 1050), (1050, 1049)], [(13, 9, 1, 4), (4, 1, 3, 5), (12, 5, 7, 15), (95, 4, 5, 96), (97, 13, 4, 95), (58, 56, 68, 70), (5, 3, 6, 7), (3, 11, 14, 6), (7, 6, 14, 15), (100, 33, 13, 97), (96, 5, 16, 99), (3, 1, 9, 11), (0, 2, 10, 8), (14, 29, 60, 62), (33, 31, 9, 13), (16, 19, 21, 20), (99, 16, 40, 104), (10, 2, 17, 18), (5, 12, 19, 16), (10, 18, 43, 39), (20, 21, 23, 22), (22, 23, 25, 24), (87, 85, 31, 33), (82, 28, 30, 84), (114, 87, 33, 100), (11, 27, 29, 14), (98, 12, 48, 108), (11, 9, 31, 27), (8, 10, 32, 26), (101, 36, 37, 102), (59, 58, 70, 71), (102, 37, 76, 111), (32, 10, 35, 34), (127, 39, 43, 129), (19, 12, 38, 42), (122, 10, 39, 127), (106, 44, 46, 107), (35, 10, 45, 47), (125, 35, 47, 131), (12, 36, 46, 44), (108, 48, 50, 109), (12, 44, 50, 48), (130, 45, 51, 133), (45, 10, 49, 51), (53, 55, 59, 57), (28, 37, 55, 53), (36, 12, 52, 54), (37, 36, 54, 55), (12, 15, 63, 64), (55, 54, 58, 59), (54, 52, 56, 58), (30, 28, 65, 61), (65, 64, 63, 61), (63, 62, 60, 61), (64, 65, 67, 66), (68, 69, 71, 70), (66, 67, 69, 68), (57, 59, 71, 69), (28, 53, 67, 65), (15, 14, 62, 63), (84, 30, 61, 89), (52, 12, 64, 66), (53, 57, 69, 67), (56, 52, 66, 68), (91, 73, 79, 94), (86, 32, 73, 91), (189, 74, 77, 190), (110, 75, 78, 112), (28, 72, 78, 75), (73, 32, 74, 79), (37, 28, 75, 76), (32, 34, 77, 74), (32, 86, 92, 74), (72, 90, 93, 78), (151, 86, 91, 153), (153, 91, 94, 155), (145, 84, 89, 147), (61, 60, 88, 89), (29, 83, 88, 60), (156, 152, 87, 114), (143, 82, 84, 145), (152, 150, 85, 87), (27, 81, 83, 29), (27, 31, 85, 81), (163, 156, 114, 138), (136, 112, 113, 137), (134, 110, 112, 136), (75, 110, 111, 76), (44, 106, 109, 50), (132, 108, 109, 133), (36, 101, 107, 46), (130, 106, 107, 131), (12, 98, 103, 38), (16, 20, 22, 24, 25, 23, 21, 19, 42, 105, 129, 128, 104, 40), (38, 103, 105, 42), (126, 102, 111, 135), (125, 101, 102, 126), (122, 98, 108, 132), (138, 114, 100, 124), (123, 99, 104, 128), (120, 96, 99, 123), (124, 100, 97, 121), (121, 97, 95, 119), (119, 95, 96, 120), (113, 93, 115, 116), (0, 119, 120, 2), (8, 121, 119, 0), (26, 124, 121, 8), (2, 120, 123, 17), (17, 123, 128, 41), (80, 138, 124, 26), (10, 122, 132, 49), (188, 126, 135, 190), (17, 41, 128, 129, 43, 18), (45, 130, 131, 47), (49, 132, 133, 51), (189, 134, 136, 191), (191, 136, 137, 192), (141, 163, 138, 80), (110, 134, 135, 111), (106, 130, 133, 109), (101, 125, 131, 107), (98, 122, 127, 103), (103, 127, 129, 105), (137, 113, 139, 140), (162, 137, 140, 165), (140, 139, 164, 165), (192, 137, 162, 193), (115, 158, 160, 117), (93, 149, 158, 115), (113, 157, 164, 139), (86, 151, 154, 92), (74, 92, 154, 141, 80, 26, 32), (90, 148, 149, 93), (89, 88, 146, 147), (83, 144, 146, 88), (81, 142, 144, 83), (81, 85, 150, 142), (168, 169, 171, 170), (171, 169, 183, 185), (168, 169, 177, 176), (178, 179, 187, 186), (183, 182, 184, 185), (181, 180, 186, 187), (170, 171, 185, 184), (179, 147, 181, 187), (147, 146, 180, 181), (168, 170, 184, 182), (146, 178, 186, 180), (169, 168, 182, 183), (94, 192, 193, 155), (79, 191, 192, 94), (74, 189, 191, 79), (34, 188, 190, 77), (134, 189, 190, 135), (194, 195, 197, 196), (200, 201, 199, 198), (198, 199, 195, 194), (196, 200, 198, 194), (201, 197, 195, 199), (202, 203, 205, 204), (206, 208, 209, 207), (208, 210, 211, 209), (210, 212, 213, 211), (212, 214, 215, 213), (214, 216, 217, 215), (216, 218, 219, 217), (218, 220, 221, 219), (220, 222, 223, 221), (222, 224, 225, 223), (224, 226, 227, 225), (226, 228, 229, 227), (228, 230, 231, 229), (230, 232, 233, 231), (232, 234, 235, 233), (234, 236, 237, 235), (236, 238, 239, 237), (238, 240, 241, 239), (240, 242, 243, 241), (242, 244, 245, 243), (244, 246, 247, 245), (246, 248, 249, 247), (248, 250, 251, 249), (250, 252, 253, 251), (252, 254, 255, 253), (254, 256, 257, 255), (256, 258, 259, 257), (258, 260, 261, 259), (260, 262, 263, 261), (262, 264, 265, 263), (264, 266, 267, 265), (266, 268, 269, 267), (268, 270, 271, 269), (270, 272, 273, 271), (272, 274, 275, 273), (274, 276, 277, 275), (276, 278, 279, 277), (278, 280, 281, 279), (280, 282, 283, 281), (282, 284, 285, 283), (209, 211, 213, 215, 217, 219, 221, 223, 225, 227, 229, 231, 233, 235, 237, 239, 241, 243, 245, 247, 249, 251, 253, 255, 257, 259, 261, 263, 265, 267, 269, 271, 273, 275, 277, 279, 281, 283, 285, 287, 207), (284, 286, 287, 285), (286, 206, 207, 287), (206, 286, 284, 282, 280, 278, 276, 274, 272, 270, 268, 266, 264, 262, 260, 258, 256, 254, 252, 250, 248, 246, 244, 242, 240, 238, 236, 234, 232, 230, 228, 226, 224, 222, 220, 218, 216, 214, 212, 210, 208), (288, 289, 290, 291), (289, 292, 293, 290), (292, 294, 295, 293), (294, 296, 297, 295), (296, 298, 299, 297), (298, 300, 301, 299), (300, 302, 303, 301), (302, 304, 305, 303), (304, 306, 307, 305), (306, 308, 309, 307), (308, 310, 311, 309), (310, 312, 313, 311), (312, 314, 315, 313), (314, 316, 317, 315), (316, 318, 319, 317), (318, 320, 321, 319), (320, 322, 323, 321), (322, 324, 325, 323), (324, 326, 327, 325), (326, 328, 329, 327), (328, 330, 331, 329), (330, 332, 333, 331), (332, 334, 335, 333), (334, 336, 337, 335), (336, 338, 339, 337), (338, 340, 341, 339), (340, 342, 343, 341), (342, 344, 345, 343), (344, 346, 347, 345), (346, 348, 349, 347), (348, 350, 351, 349), (350, 352, 353, 351), (352, 354, 355, 353), (354, 356, 357, 355), (356, 358, 359, 357), (358, 360, 361, 359), (360, 362, 363, 361), (362, 364, 365, 363), (364, 366, 367, 365), (290, 293, 295, 297, 299, 301, 303, 305, 307, 309, 311, 313, 315, 317, 319, 321, 323, 325, 327, 329, 331, 333, 335, 337, 339, 341, 343, 345, 347, 349, 351, 353, 355, 357, 359, 361, 363, 365, 367, 369, 291), (366, 368, 369, 367), (368, 288, 291, 369), (288, 368, 366, 364, 362, 360, 358, 356, 354, 352, 350, 348, 346, 344, 342, 340, 338, 336, 334, 332, 330, 328, 326, 324, 322, 320, 318, 316, 314, 312, 310, 308, 306, 304, 302, 300, 298, 296, 294, 292, 289), (370, 373, 372, 371), (371, 372, 375, 374), (374, 375, 377, 376), (376, 377, 379, 378), (378, 379, 381, 380), (380, 381, 383, 382), (382, 383, 385, 384), (384, 385, 387, 386), (386, 387, 389, 388), (388, 389, 391, 390), (390, 391, 393, 392), (392, 393, 395, 394), (394, 395, 397, 396), (396, 397, 399, 398), (398, 399, 401, 400), (400, 401, 403, 402), (402, 403, 405, 404), (404, 405, 407, 406), (406, 407, 409, 408), (408, 409, 411, 410), (410, 411, 413, 412), (412, 413, 415, 414), (414, 415, 417, 416), (416, 417, 419, 418), (418, 419, 421, 420), (420, 421, 423, 422), (422, 423, 425, 424), (424, 425, 427, 426), (426, 427, 429, 428), (428, 429, 431, 430), (430, 431, 433, 432), (432, 433, 435, 434), (434, 435, 437, 436), (436, 437, 439, 438), (438, 439, 441, 440), (440, 441, 443, 442), (442, 443, 445, 444), (444, 445, 447, 446), (446, 447, 449, 448), (429, 427, 480, 481), (448, 449, 451, 450), (450, 451, 373, 370), (370, 371, 374, 376, 378, 380, 382, 384, 386, 388, 390, 392, 394, 396, 398, 400, 402, 404, 406, 408, 410, 412, 414, 416, 418, 420, 422, 424, 426, 428, 430, 432, 434, 436, 438, 440, 442, 444, 446, 448, 450), (483, 482, 523, 524), (447, 445, 489, 490), (385, 383, 458, 459), (403, 401, 467, 468), (421, 419, 476, 477), (439, 437, 485, 486), (377, 375, 454, 455), (395, 393, 463, 464), (413, 411, 472, 473), (431, 429, 481, 482), (449, 447, 490, 491), (387, 385, 459, 460), (405, 403, 468, 469), (423, 421, 477, 478), (441, 439, 486, 487), (379, 377, 455, 456), (397, 395, 464, 465), (415, 413, 473, 474), (433, 431, 482, 483), (451, 449, 491, 492), (389, 387, 460, 461), (407, 405, 469, 470), (425, 423, 478, 479), (443, 441, 487, 488), (381, 379, 456, 457), (399, 397, 465, 466), (417, 415, 474, 475), (372, 373, 453, 452), (435, 433, 483, 484), (373, 451, 492, 453), (391, 389, 461, 462), (409, 407, 470, 471), (427, 425, 479, 480), (445, 443, 488, 489), (383, 381, 457, 458), (401, 399, 466, 467), (419, 417, 475, 476), (437, 435, 484, 485), (375, 372, 452, 454), (393, 391, 462, 463), (411, 409, 471, 472), (509, 508, 549, 550), (470, 469, 510, 511), (457, 456, 497, 498), (484, 483, 524, 525), (471, 470, 511, 512), (458, 457, 498, 499), (485, 484, 525, 526), (472, 471, 512, 513), (459, 458, 499, 500), (486, 485, 526, 527), (473, 472, 513, 514), (460, 459, 500, 501), (487, 486, 527, 528), (474, 473, 514, 515), (461, 460, 501, 502), (488, 487, 528, 529), (475, 474, 515, 516), (462, 461, 502, 503), (489, 488, 529, 530), (476, 475, 516, 517), (463, 462, 503, 504), (490, 489, 530, 531), (477, 476, 517, 518), (464, 463, 504, 505), (491, 490, 531, 532), (478, 477, 518, 519), (465, 464, 505, 506), (492, 491, 532, 533), (479, 478, 519, 520), (466, 465, 506, 507), (453, 492, 533, 494), (452, 453, 494, 493), (480, 479, 520, 521), (467, 466, 507, 508), (454, 452, 493, 495), (481, 480, 521, 522), (468, 467, 508, 509), (455, 454, 495, 496), (482, 481, 522, 523), (469, 468, 509, 510), (456, 455, 496, 497), (534, 535, 576, 575), (496, 495, 536, 537), (523, 522, 563, 564), (510, 509, 550, 551), (497, 496, 537, 538), (524, 523, 564, 565), (511, 510, 551, 552), (498, 497, 538, 539), (525, 524, 565, 566), (512, 511, 552, 553), (499, 498, 539, 540), (526, 525, 566, 567), (513, 512, 553, 554), (500, 499, 540, 541), (527, 526, 567, 568), (514, 513, 554, 555), (501, 500, 541, 542), (528, 527, 568, 569), (515, 514, 555, 556), (502, 501, 542, 543), (529, 528, 569, 570), (516, 515, 556, 557), (503, 502, 543, 544), (530, 529, 570, 571), (517, 516, 557, 558), (504, 503, 544, 545), (531, 530, 571, 572), (518, 517, 558, 559), (505, 504, 545, 546), (532, 531, 572, 573), (519, 518, 559, 560), (506, 505, 546, 547), (533, 532, 573, 574), (520, 519, 560, 561), (507, 506, 547, 548), (494, 533, 574, 535), (493, 494, 535, 534), (521, 520, 561, 562), (508, 507, 548, 549), (495, 493, 534, 536), (522, 521, 562, 563), (588, 587, 628, 629), (562, 561, 602, 603), (549, 548, 589, 590), (536, 534, 575, 577), (563, 562, 603, 604), (550, 549, 590, 591), (537, 536, 577, 578), (564, 563, 604, 605), (551, 550, 591, 592), (538, 537, 578, 579), (565, 564, 605, 606), (552, 551, 592, 593), (539, 538, 579, 580), (566, 565, 606, 607), (553, 552, 593, 594), (540, 539, 580, 581), (567, 566, 607, 608), (554, 553, 594, 595), (541, 540, 581, 582), (568, 567, 608, 609), (555, 554, 595, 596), (542, 541, 582, 583), (569, 568, 609, 610), (556, 555, 596, 597), (543, 542, 583, 584), (570, 569, 610, 611), (557, 556, 597, 598), (544, 543, 584, 585), (571, 570, 611, 612), (558, 557, 598, 599), (545, 544, 585, 586), (572, 571, 612, 613), (559, 558, 599, 600), (546, 545, 586, 587), (573, 572, 613, 614), (560, 559, 600, 601), (547, 546, 587, 588), (574, 573, 614, 615), (561, 560, 601, 602), (548, 547, 588, 589), (535, 574, 615, 576), (654, 653, 694, 695), (615, 614, 655, 656), (602, 601, 642, 643), (589, 588, 629, 630), (576, 615, 656, 617), (575, 576, 617, 616), (603, 602, 643, 644), (590, 589, 630, 631), (577, 575, 616, 618), (604, 603, 644, 645), (591, 590, 631, 632), (578, 577, 618, 619), (605, 604, 645, 646), (592, 591, 632, 633), (579, 578, 619, 620), (606, 605, 646, 647), (593, 592, 633, 634), (580, 579, 620, 621), (607, 606, 647, 648), (594, 593, 634, 635), (581, 580, 621, 622), (608, 607, 648, 649), (595, 594, 635, 636), (582, 581, 622, 623), (609, 608, 649, 650), (596, 595, 636, 637), (583, 582, 623, 624), (610, 609, 650, 651), (597, 596, 637, 638), (584, 583, 624, 625), (611, 610, 651, 652), (598, 597, 638, 639), (585, 584, 625, 626), (612, 611, 652, 653), (599, 598, 639, 640), (586, 585, 626, 627), (613, 612, 653, 654), (600, 599, 640, 641), (587, 586, 627, 628), (614, 613, 654, 655), (601, 600, 641, 642), (680, 679, 720, 721), (641, 640, 681, 682), (628, 627, 668, 669), (655, 654, 695, 696), (642, 641, 682, 683), (629, 628, 669, 670), (656, 655, 696, 697), (643, 642, 683, 684), (630, 629, 670, 671), (617, 656, 697, 658), (616, 617, 658, 657), (644, 643, 684, 685), (631, 630, 671, 672), (618, 616, 657, 659), (645, 644, 685, 686), (632, 631, 672, 673), (619, 618, 659, 660), (646, 645, 686, 687), (633, 632, 673, 674), (620, 619, 660, 661), (647, 646, 687, 688), (634, 633, 674, 675), (621, 620, 661, 662), (648, 647, 688, 689), (635, 634, 675, 676), (622, 621, 662, 663), (649, 648, 689, 690), (636, 635, 676, 677), (623, 622, 663, 664), (650, 649, 690, 691), (637, 636, 677, 678), (624, 623, 664, 665), (651, 650, 691, 692), (638, 637, 678, 679), (625, 624, 665, 666), (652, 651, 692, 693), (639, 638, 679, 680), (626, 625, 666, 667), (653, 652, 693, 694), (640, 639, 680, 681), (627, 626, 667, 668), (706, 705, 746, 747), (667, 666, 707, 708), (694, 693, 734, 735), (681, 680, 721, 722), (668, 667, 708, 709), (695, 694, 735, 736), (682, 681, 722, 723), (669, 668, 709, 710), (696, 695, 736, 737), (683, 682, 723, 724), (670, 669, 710, 711), (697, 696, 737, 738), (684, 683, 724, 725), (671, 670, 711, 712), (658, 697, 738, 699), (657, 658, 699, 698), (685, 684, 725, 726), (672, 671, 712, 713), (659, 657, 698, 700), (686, 685, 726, 727), (673, 672, 713, 714), (660, 659, 700, 701), (687, 686, 727, 728), (674, 673, 714, 715), (661, 660, 701, 702), (688, 687, 728, 729), (675, 674, 715, 716), (662, 661, 702, 703), (689, 688, 729, 730), (676, 675, 716, 717), (663, 662, 703, 704), (690, 689, 730, 731), (677, 676, 717, 718), (664, 663, 704, 705), (691, 690, 731, 732), (678, 677, 718, 719), (665, 664, 705, 706), (692, 691, 732, 733), (679, 678, 719, 720), (666, 665, 706, 707), (693, 692, 733, 734), (759, 758, 799, 800), (733, 732, 773, 774), (720, 719, 760, 761), (707, 706, 747, 748), (734, 733, 774, 775), (721, 720, 761, 762), (708, 707, 748, 749), (735, 734, 775, 776), (722, 721, 762, 763), (709, 708, 749, 750), (736, 735, 776, 777), (723, 722, 763, 764), (710, 709, 750, 751), (737, 736, 777, 778), (724, 723, 764, 765), (711, 710, 751, 752), (738, 737, 778, 779), (725, 724, 765, 766), (712, 711, 752, 753), (699, 738, 779, 740), (698, 699, 740, 739), (726, 725, 766, 767), (713, 712, 753, 754), (700, 698, 739, 741), (727, 726, 767, 768), (714, 713, 754, 755), (701, 700, 741, 742), (728, 727, 768, 769), (715, 714, 755, 756), (702, 701, 742, 743), (729, 728, 769, 770), (716, 715, 756, 757), (703, 702, 743, 744), (730, 729, 770, 771), (717, 716, 757, 758), (704, 703, 744, 745), (731, 730, 771, 772), (718, 717, 758, 759), (705, 704, 745, 746), (732, 731, 772, 773), (719, 718, 759, 760), (785, 784, 825, 826), (746, 745, 786, 787), (773, 772, 813, 814), (760, 759, 800, 801), (747, 746, 787, 788), (774, 773, 814, 815), (761, 760, 801, 802), (748, 747, 788, 789), (775, 774, 815, 816), (762, 761, 802, 803), (749, 748, 789, 790), (776, 775, 816, 817), (763, 762, 803, 804), (750, 749, 790, 791), (777, 776, 817, 818), (764, 763, 804, 805), (751, 750, 791, 792), (778, 777, 818, 819), (765, 764, 805, 806), (752, 751, 792, 793), (779, 778, 819, 820), (766, 765, 806, 807), (753, 752, 793, 794), (740, 779, 820, 781), (739, 740, 781, 780), (767, 766, 807, 808), (754, 753, 794, 795), (741, 739, 780, 782), (768, 767, 808, 809), (755, 754, 795, 796), (742, 741, 782, 783), (769, 768, 809, 810), (756, 755, 796, 797), (743, 742, 783, 784), (770, 769, 810, 811), (757, 756, 797, 798), (744, 743, 784, 785), (771, 770, 811, 812), (758, 757, 798, 799), (745, 744, 785, 786), (772, 771, 812, 813), (854, 853, 894, 895), (812, 811, 852, 853), (799, 798, 839, 840), (786, 785, 826, 827), (813, 812, 853, 854), (800, 799, 840, 841), (787, 786, 827, 828), (814, 813, 854, 855), (801, 800, 841, 842), (788, 787, 828, 829), (815, 814, 855, 856), (802, 801, 842, 843), (789, 788, 829, 830), (816, 815, 856, 857), (803, 802, 843, 844), (790, 789, 830, 831), (817, 816, 857, 858), (804, 803, 844, 845), (791, 790, 831, 832), (818, 817, 858, 859), (805, 804, 845, 846), (792, 791, 832, 833), (819, 818, 859, 860), (806, 805, 846, 847), (793, 792, 833, 834), (820, 819, 860, 861), (807, 806, 847, 848), (794, 793, 834, 835), (781, 820, 861, 822), (780, 781, 822, 821), (808, 807, 848, 849), (795, 794, 835, 836), (782, 780, 821, 823), (809, 808, 849, 850), (796, 795, 836, 837), (783, 782, 823, 824), (810, 809, 850, 851), (797, 796, 837, 838), (784, 783, 824, 825), (811, 810, 851, 852), (798, 797, 838, 839), (862, 863, 902, 901, 900, 899, 898, 897, 896, 895, 894, 893, 892, 891, 890, 889, 888, 887, 886, 885, 884, 883, 882, 881, 880, 879, 878, 877, 876, 875, 874, 873, 872, 871, 870, 869, 868, 867, 866, 865, 864), (841, 840, 881, 882), (828, 827, 868, 869), (855, 854, 895, 896), (842, 841, 882, 883), (829, 828, 869, 870), (856, 855, 896, 897), (843, 842, 883, 884), (830, 829, 870, 871), (857, 856, 897, 898), (844, 843, 884, 885), (831, 830, 871, 872), (858, 857, 898, 899), (845, 844, 885, 886), (832, 831, 872, 873), (859, 858, 899, 900), (846, 845, 886, 887), (833, 832, 873, 874), (860, 859, 900, 901), (847, 846, 887, 888), (834, 833, 874, 875), (861, 860, 901, 902), (848, 847, 888, 889), (835, 834, 875, 876), (822, 861, 902, 863), (821, 822, 863, 862), (849, 848, 889, 890), (836, 835, 876, 877), (823, 821, 862, 864), (850, 849, 890, 891), (837, 836, 877, 878), (824, 823, 864, 865), (851, 850, 891, 892), (838, 837, 878, 879), (825, 824, 865, 866), (852, 851, 892, 893), (839, 838, 879, 880), (826, 825, 866, 867), (853, 852, 893, 894), (840, 839, 880, 881), (827, 826, 867, 868), (924, 915, 910, 920), (920, 910, 914, 921), (922, 912, 908, 919), (1059, 1061, 911, 907), (1062, 1060, 908, 912), (930, 931, 1060, 1062), (929, 932, 1061, 1059), (934, 930, 1062, 1071), (919, 908, 1060, 1072), (921, 914, 918, 923), (909, 913, 916, 917), (914, 910, 915, 918), (941, 939, 915, 924), (972, 941, 924, 966), (963, 921, 923, 965), (961, 919, 1072, 1124), (964, 922, 919, 961), (1123, 1071, 922, 964), (962, 920, 921, 963), (966, 924, 920, 962), (936, 1075, 1079, 938), (940, 916, 925, 942), (934, 1071, 1075, 936), (965, 923, 926, 967), (969, 938, 1079, 1129), (942, 925, 927, 943), (967, 926, 928, 968), (1076, 935, 937, 1080), (1009, 1000, 938, 969), (998, 934, 936, 999), (1061, 932, 935, 1076), (999, 936, 938, 1000), (1124, 1072, 933, 970), (1072, 1060, 931, 933), (998, 997, 930, 934), (996, 1002, 932, 929), (997, 1001, 931, 930), (918, 915, 939, 945), (917, 916, 940, 944), (923, 918, 945, 946), (926, 947, 948, 928), (923, 946, 947, 926), (968, 928, 948, 971), (1016, 942, 943, 1017), (1014, 940, 942, 1016), (1019, 1015, 941, 972), (1015, 1013, 939, 941), (1022, 1018, 960, 944), (927, 956, 959, 943), (1059, 1107, 958, 929), (1005, 1007, 957, 937), (925, 955, 956, 927), (937, 957, 1113, 1080), (916, 952, 955, 925), (917, 953, 949, 909), (909, 949, 950, 913), (1061, 1106, 951, 911), (911, 951, 954, 907), (907, 954, 1107, 1059), (913, 950, 952, 916), (944, 960, 953, 917), (1020, 1019, 972, 982), (979, 968, 971, 981), (978, 967, 968, 979), (980, 969, 1129, 1144), (976, 965, 967, 978), (977, 966, 962, 973), (973, 962, 963, 974), (1138, 1123, 964, 975), (975, 964, 961, 983), (983, 961, 1124, 1139), (974, 963, 965, 976), (982, 972, 966, 977), (994, 982, 977, 988), (985, 974, 976, 987), (995, 983, 1139, 1154), (986, 975, 983, 995), (1153, 1138, 975, 986), (984, 973, 974, 985), (988, 977, 973, 984), (987, 976, 978, 989), (991, 980, 1144, 1159), (989, 978, 979, 990), (990, 979, 981, 993), (1021, 1020, 982, 994), (1018, 1021, 994, 960), (956, 990, 993, 959), (1107, 1154, 992, 958), (955, 989, 990, 956), (957, 991, 1159, 1113), (952, 987, 989, 955), (953, 988, 984, 949), (949, 984, 985, 950), (1106, 1153, 986, 951), (951, 986, 995, 954), (954, 995, 1154, 1107), (950, 985, 987, 952), (960, 994, 988, 953), (1027, 959, 1034, 1041), (958, 992, 1011, 1006), (1030, 1029, 1010, 1012), (1030, 1012, 1046, 1045), (1017, 1027, 1007, 1005), (929, 958, 1006, 996), (933, 931, 1001, 1003), (970, 933, 1003, 1008), (932, 1002, 1004, 935), (935, 1004, 1005, 937), (1023, 1013, 1001, 997), (1022, 1014, 1002, 996), (1024, 1023, 997, 998), (1025, 999, 1000, 1026), (1024, 998, 999, 1025), (1028, 1026, 1000, 1009), (971, 948, 1026, 1028), (946, 1024, 1025, 947), (947, 1025, 1026, 948), (946, 945, 1023, 1024), (944, 940, 1014, 1022), (945, 939, 1013, 1023), (943, 959, 1027, 1017), (991, 957, 1032, 1031), (1006, 1011, 1021, 1018), (996, 1006, 1018, 1022), (1003, 1001, 1013, 1015), (1008, 1003, 1015, 1019), (1002, 1014, 1016, 1004), (1004, 1016, 1017, 1005), (957, 1007, 1035, 1032), (1041, 1045, 1046, 1035), (1043, 1042, 1036, 1044), (1034, 1033, 1040, 1039, 1042, 1043, 1045, 1041), (1046, 1044, 1036, 1037, 1038, 1031, 1032, 1035), (959, 993, 1033, 1034), (971, 1028, 1042, 1039), (980, 991, 1031, 1038), (1007, 1027, 1041, 1035), (969, 980, 1038, 1037), (1009, 969, 1037, 1036), (1029, 1030, 1045, 1043), (993, 981, 1040, 1033), (1012, 1010, 1044, 1046), (981, 971, 1039, 1040), (1028, 1009, 1036, 1042), (1010, 1029, 1043, 1044), (1074, 1068, 1054, 1063), (1068, 1069, 1058, 1054), (1070, 1067, 1052, 1056), (1059, 1051, 1055, 1061), (1062, 1056, 1052, 1060), (1084, 1062, 1060, 1085), (1083, 1059, 1061, 1086), (1088, 1071, 1062, 1084), (1067, 1072, 1060, 1052), (1069, 1073, 1066, 1058), (1053, 1065, 1064, 1057), (1058, 1066, 1063, 1054), (1095, 1074, 1063, 1093), (1134, 1126, 1074, 1095), (1121, 1125, 1073, 1069), (1119, 1124, 1072, 1067), (1106, 1111, 1076, 1061), (1122, 1119, 1067, 1070), (1123, 1122, 1070, 1071), (1120, 1121, 1069, 1068), (1126, 1120, 1068, 1074), (1090, 1092, 1079, 1075), (1094, 1096, 1077, 1064), (1088, 1090, 1075, 1071), (1125, 1128, 1078, 1073), (1131, 1129, 1079, 1092), (1096, 1097, 1081, 1077), (1128, 1130, 1082, 1078), (1111, 1113, 1080, 1076), (1076, 1080, 1091, 1089), (1179, 1131, 1092, 1170), (1168, 1169, 1090, 1088), (1061, 1076, 1089, 1086), (1169, 1170, 1092, 1090), (1124, 1132, 1087, 1072), (1072, 1087, 1085, 1060), (1168, 1088, 1084, 1167), (1166, 1083, 1086, 1172), (1167, 1084, 1085, 1171), (1066, 1099, 1093, 1063), (1065, 1098, 1094, 1064), (1073, 1100, 1099, 1066), (1078, 1082, 1102, 1101), (1073, 1078, 1101, 1100), (1130, 1133, 1102, 1082), (1186, 1187, 1097, 1096), (1184, 1186, 1096, 1094), (1189, 1134, 1095, 1185), (1185, 1095, 1093, 1183), (1192, 1098, 1118, 1188), (1081, 1097, 1117, 1114), (1059, 1083, 1116, 1107), (1175, 1091, 1115, 1177), (1157, 1159, 1113, 1111), (1077, 1081, 1114, 1112), (1091, 1080, 1113, 1115), (1064, 1077, 1112, 1108), (1065, 1053, 1103, 1109), (1053, 1057, 1104, 1103), (1061, 1055, 1105, 1106), (1055, 1051, 1110, 1105), (1153, 1157, 1111, 1106), (1051, 1059, 1107, 1110), (1057, 1064, 1108, 1104), (1098, 1065, 1109, 1118), (1071, 1075, 1127, 1123), (1075, 1079, 1129, 1127), (1190, 1148, 1134, 1189), (1145, 1147, 1133, 1130), (1143, 1145, 1130, 1128), (1146, 1144, 1129, 1131), (1140, 1143, 1128, 1125), (1141, 1135, 1120, 1126), (1135, 1136, 1121, 1120), (1138, 1137, 1122, 1123), (1137, 1149, 1119, 1122), (1149, 1139, 1124, 1119), (1136, 1140, 1125, 1121), (1148, 1141, 1126, 1134), (1164, 1156, 1141, 1148), (1151, 1155, 1140, 1136), (1165, 1154, 1139, 1149), (1152, 1165, 1149, 1137), (1153, 1152, 1137, 1138), (1150, 1151, 1136, 1135), (1156, 1150, 1135, 1141), (1155, 1158, 1143, 1140), (1161, 1159, 1144, 1146), (1158, 1160, 1145, 1143), (1160, 1163, 1147, 1145), (1191, 1164, 1148, 1190), (1123, 1127, 1142, 1138), (1127, 1129, 1144, 1142), (1188, 1118, 1164, 1191), (1114, 1117, 1163, 1160), (1107, 1116, 1162, 1154), (1112, 1114, 1160, 1158), (1115, 1113, 1159, 1161), (1108, 1112, 1158, 1155), (1109, 1103, 1150, 1156), (1103, 1104, 1151, 1150), (1106, 1105, 1152, 1153), (1105, 1110, 1165, 1152), (1110, 1107, 1154, 1165), (1104, 1108, 1155, 1151), (1118, 1109, 1156, 1164), (1138, 1142, 1157, 1153), (1142, 1144, 1159, 1157), (1197, 1211, 1204, 1117), (1116, 1176, 1181, 1162), (1200, 1182, 1180, 1199), (1200, 1215, 1216, 1182), (1187, 1175, 1177, 1197), (1083, 1166, 1176, 1116), (1087, 1173, 1171, 1085), (1132, 1178, 1173, 1087), (1086, 1089, 1174, 1172), (1089, 1091, 1175, 1174), (1193, 1167, 1171, 1183), (1192, 1166, 1172, 1184), (1194, 1168, 1167, 1193), (1195, 1196, 1170, 1169), (1194, 1195, 1169, 1168), (1198, 1179, 1170, 1196), (1133, 1198, 1196, 1102), (1100, 1101, 1195, 1194), (1101, 1102, 1196, 1195), (1100, 1194, 1193, 1099), (1098, 1192, 1184, 1094), (1099, 1193, 1183, 1093), (1097, 1187, 1197, 1117), (1161, 1201, 1202, 1115), (1176, 1188, 1191, 1181), (1166, 1192, 1188, 1176), (1173, 1185, 1183, 1171), (1178, 1189, 1185, 1173), (1172, 1174, 1186, 1184), (1174, 1175, 1187, 1186), (1115, 1202, 1205, 1177), (1211, 1205, 1216, 1215), (1213, 1214, 1206, 1212), (1204, 1211, 1215, 1213, 1212, 1209, 1210, 1203), (1216, 1205, 1202, 1201, 1208, 1207, 1206, 1214), (1117, 1204, 1203, 1163), (1133, 1209, 1212, 1198), (1146, 1208, 1201, 1161), (1177, 1205, 1211, 1197), (1131, 1207, 1208, 1146), (1179, 1206, 1207, 1131), (1199, 1213, 1215, 1200), (1163, 1203, 1210, 1147), (1182, 1216, 1214, 1180), (1147, 1210, 1209, 1133), (1198, 1212, 1206, 1179), (1180, 1214, 1213, 1199), (1264, 1229, 1220, 1258), (1258, 1220, 1224, 1259), (1261, 1228, 1222, 1260), (1260, 1222, 1218, 1257), (1225, 1227, 1221, 1217), (1228, 1226, 1218, 1222), (1232, 1229, 1226, 1228), (1231, 1230, 1227, 1225), (1263, 1232, 1228, 1261), (1257, 1218, 1226, 1262), (1259, 1224, 1232, 1263), (1219, 1223, 1230, 1231), (1224, 1220, 1229, 1232), (1262, 1226, 1229, 1264), (1245, 1238, 1240, 1247), (1242, 1235, 1239, 1246), (1248, 1233, 1238, 1245), (1246, 1239, 1237, 1244), (1243, 1236, 1233, 1248), (1244, 1237, 1236, 1243), (1241, 1234, 1235, 1242), (1247, 1240, 1234, 1241), (1255, 1247, 1241, 1249), (1249, 1241, 1242, 1250), (1252, 1244, 1243, 1251), (1251, 1243, 1248, 1256), (1254, 1246, 1269, 1272), (1256, 1248, 1245, 1253), (1250, 1242, 1246, 1254), (1225, 1253, 1255, 1231), (1223, 1250, 1254, 1230), (1217, 1256, 1253, 1225), (1230, 1254, 1252, 1227), (1221, 1251, 1256, 1217), (1227, 1252, 1251, 1221), (1219, 1249, 1250, 1223), (1231, 1255, 1249, 1219), (1235, 1259, 1263, 1239), (1233, 1257, 1262, 1238), (1261, 1237, 1266, 1265), (1236, 1260, 1257, 1233), (1237, 1261, 1260, 1236), (1234, 1258, 1259, 1235), (1240, 1264, 1258, 1234), (1268, 1267, 1265, 1266), (1263, 1261, 1265, 1267), (1237, 1239, 1268, 1266), (1239, 1263, 1267, 1268), (1272, 1269, 1270, 1271), (1244, 1252, 1271, 1270), (1252, 1254, 1272, 1271), (1246, 1244, 1270, 1269), (1273, 1274, 1276, 1275), (1275, 1276, 1280, 1279), (1279, 1280, 1278, 1277), (1277, 1278, 1274, 1273), (1275, 1279, 1277, 1273), (1280, 1276, 1274, 1278)])
me_cube_000.polygons.foreach_set('material_index', [3, 3, 3, 3, 3, 3, 3, 3, 3, 3, 3, 3, 3, 3, 3, 3, 3, 3, 3, 3, 3, 3, 3, 3, 3, 3, 3, 3, 3, 3, 3, 3, 3, 3, 3, 3, 3, 3, 3, 3, 3, 3, 3, 3, 3, 3, 3, 3, 3, 3, 3, 3, 3, 3, 3, 3, 3, 3, 3, 3, 3, 3, 3, 3, 3, 3, 3, 3, 3, 3, 3, 3, 3, 3, 3, 3, 3, 3, 3, 3, 3, 3, 3, 3, 3, 3, 3, 3, 3, 3, 3, 3, 3, 3, 3, 3, 3, 3, 3, 3, 3, 3, 3, 3, 3, 3, 3, 3, 3, 3, 3, 3, 3, 3, 3, 3, 3, 3, 3, 3, 3, 3, 3, 3, 3, 3, 3, 3, 3, 3, 3, 3, 3, 3, 3, 3, 3, 3, 3, 3, 3, 3, 3, 3, 3, 3, 3, 3, 3, 3, 4, 4, 3, 3, 3, 5, 5, 5, 5, 5, 5, 6, 6, 6, 6, 6, 6, 6, 6, 6, 6, 6, 6, 6, 6, 6, 6, 6, 6, 6, 6, 6, 6, 6, 6, 6, 6, 6, 6, 6, 6, 6, 6, 6, 6, 6, 6, 6, 6, 6, 6, 6, 6, 6, 6, 6, 6, 6, 6, 6, 6, 6, 6, 6, 6, 6, 6, 6, 6, 6, 6, 6, 6, 6, 6, 6, 6, 6, 6, 6, 6, 6, 6, 6, 6, 6, 6, 6, 6, 6, 6, 6, 6, 6, 6, 6, 6, 6, 6, 6, 6, 6, 6, 6, 6, 6, 6, 6, 6, 6, 6, 6, 6, 6, 6, 6, 6, 6, 6, 6, 6, 6, 6, 6, 6, 6, 6, 6, 6, 6, 6, 6, 6, 6, 6, 6, 6, 6, 6, 6, 6, 6, 6, 6, 6, 6, 6, 6, 6, 6, 6, 6, 6, 6, 6, 6, 6, 6, 6, 6, 6, 6, 6, 6, 6, 6, 6, 6, 6, 6, 6, 6, 6, 6, 6, 6, 6, 6, 6, 6, 6, 6, 6, 6, 6, 6, 6, 6, 6, 6, 6, 6, 6, 6, 6, 6, 6, 6, 6, 6, 6, 6, 6, 6, 6, 6, 6, 6, 6, 6, 6, 6, 6, 6, 6, 6, 6, 6, 6, 6, 6, 6, 6, 6, 6, 6, 6, 6, 6, 6, 6, 6, 6, 6, 6, 6, 6, 6, 6, 6, 6, 6, 6, 6, 6, 6, 6, 6, 6, 6, 6, 6, 6, 6, 6, 6, 6, 6, 6, 6, 6, 6, 6, 6, 6, 6, 6, 6, 6, 6, 6, 6, 6, 6, 6, 6, 6, 6, 6, 6, 6, 6, 6, 6, 6, 6, 6, 6, 6, 6, 6, 6, 6, 6, 6, 6, 6, 6, 6, 6, 6, 6, 6, 6, 6, 6, 6, 6, 6, 6, 6, 6, 6, 6, 6, 6, 6, 6, 6, 6, 6, 6, 6, 6, 6, 6, 6, 6, 6, 6, 6, 6, 6, 6, 6, 6, 6, 6, 6, 6, 6, 6, 6, 6, 6, 6, 6, 6, 6, 6, 6, 6, 6, 6, 6, 6, 6, 6, 6, 6, 6, 6, 6, 6, 6, 6, 6, 6, 6, 6, 6, 6, 6, 6, 6, 6, 6, 6, 6, 6, 6, 6, 6, 6, 6, 6, 6, 6, 6, 6, 6, 6, 6, 6, 6, 6, 6, 6, 6, 6, 6, 6, 6, 6, 6, 6, 6, 6, 6, 6, 6, 6, 6, 6, 6, 6, 6, 6, 6, 6, 6, 6, 6, 6, 6, 6, 6, 6, 6, 6, 6, 6, 6, 6, 6, 6, 6, 6, 6, 6, 6, 6, 6, 6, 6, 6, 6, 6, 6, 6, 6, 6, 6, 6, 6, 6, 6, 6, 6, 6, 6, 6, 6, 6, 6, 6, 6, 6, 6, 6, 6, 6, 6, 6, 6, 6, 6, 6, 6, 6, 6, 6, 6, 6, 6, 6, 6, 6, 6, 6, 6, 6, 6, 6, 6, 6, 6, 6, 6, 6, 6, 6, 6, 6, 6, 6, 6, 6, 6, 6, 6, 6, 6, 6, 6, 6, 6, 6, 6, 6, 6, 6, 6, 6, 6, 6, 6, 6, 6, 6, 6, 6, 6, 6, 6, 6, 6, 6, 6, 6, 6, 6, 6, 6, 6, 6, 6, 6, 6, 6, 6, 6, 6, 6, 6, 6, 6, 6, 6, 6, 6, 6, 6, 6, 6, 6, 6, 6, 6, 6, 6, 6, 6, 6, 6, 6, 6, 6, 6, 6, 6, 6, 6, 6, 6, 6, 6, 6, 6, 6, 6, 9, 7, 7, 7, 7, 7, 7, 7, 7, 7, 7, 7, 7, 7, 7, 7, 7, 7, 7, 7, 7, 7, 7, 7, 7, 7, 7, 7, 7, 7, 7, 7, 7, 7, 7, 7, 7, 7, 7, 7, 7, 7, 7, 7, 7, 7, 7, 7, 7, 7, 7, 7, 7, 7, 7, 7, 7, 7, 7, 7, 7, 7, 7, 7, 7, 7, 7, 7, 7, 7, 7, 7, 7, 7, 7, 7, 7, 7, 7, 7, 7, 7, 7, 7, 7, 7, 7, 7, 7, 7, 7, 7, 7, 7, 7, 7, 7, 7, 7, 7, 8, 7, 7, 7, 7, 7, 7, 7, 7, 7, 7, 7, 7, 7, 7, 7, 7, 7, 7, 7, 7, 7, 7, 7, 7, 7, 7, 7, 7, 7, 7, 7, 7, 7, 7, 7, 7, 7, 7, 7, 7, 7, 7, 7, 7, 7, 7, 7, 7, 7, 7, 7, 7, 7, 7, 7, 7, 7, 7, 7, 7, 7, 7, 7, 7, 7, 7, 7, 7, 7, 7, 7, 7, 7, 7, 7, 7, 7, 7, 7, 7, 7, 7, 7, 7, 7, 7, 7, 7, 7, 7, 7, 7, 7, 7, 7, 7, 7, 7, 7, 7, 7, 7, 7, 7, 7, 7, 7, 7, 7, 7, 7, 7, 7, 7, 7, 7, 7, 7, 7, 7, 7, 7, 7, 7, 7, 7, 7, 7, 7, 7, 7, 7, 7, 7, 7, 7, 7, 7, 7, 7, 7, 7, 7, 7, 7, 7, 7, 7, 7, 7, 7, 7, 7, 7, 8, 7, 7, 7, 7, 7, 7, 7, 7, 7, 7, 7, 7, 7, 7, 7, 7, 7, 7, 7, 7, 7, 7, 7, 7, 7, 7, 7, 7, 7, 7, 7, 7, 7, 7, 7, 7, 7, 7, 7, 7, 7, 7, 7, 7, 0, 0, 0, 0, 0, 0, 0, 0, 0, 0, 0, 0, 0, 0, 0, 0, 0, 0, 0, 0, 0, 0, 0, 0, 0, 0, 0, 0, 0, 0, 0, 0, 0, 0, 0, 0, 0, 0, 0, 0, 0, 0, 0, 0, 2, 0, 0, 0, 2, 0, 0, 0, 10, 10, 10, 10, 10, 10])
me_cube_000.materials.append(mat_moldurajanela)
me_cube_000.materials.append(mat_dentrojanela)
me_cube_000.materials.append(mat_vidro)
me_cube_000.materials.append(mat_parede_boa)
me_cube_000.materials.append(mat_paredetelha_001)
me_cube_000.materials.append(mat_granito)
me_cube_000.materials.append(mat_metal)
me_cube_000.materials.append(mat_madeira)
me_cube_000.materials.append(mat_vidro_001)
me_cube_000.materials.append(mat_dentrojanela_001)
me_cube_000.materials.append(mat_granito_001)
me_cube_000.use_remesh_preserve_volume = False
me_cube_000.use_remesh_preserve_attributes = False
me_cube_000.use_mirror_vertex_groups = False
me_cube_000.update()

# ---- objects
ob_empty = bpy.data.objects.new('Empty', None)
ob_lamp = bpy.data.objects.new('Lamp', light_lamp)
ob_camera = bpy.data.objects.new('Camera', cam_camera)
ob_janela_001 = bpy.data.objects.new('Janela.001', me_cube_000)
ob_spot = bpy.data.objects.new('Spot', light_spot)
ob_lamp_001 = bpy.data.objects.new('Lamp.001', light_lamp_001)

# ---- transforms, parenting, visibility, modifiers, constraints
ob_empty.location = (6.933, 3.244, -1.408)
ob_empty.empty_image_offset = (0.0, 0.0)
ob_empty.lineart.crease_threshold = 0.0
ob_lamp.location = (4.076, 1.005, 5.904)
ob_lamp.rotation_euler = (0.6503, 0.05522, 1.866)
ob_lamp.lock_rotations_4d = False
ob_lamp.empty_display_type = 'ARROWS'
ob_lamp.color = (0.0, 0.0, 0.0, 0.0)
ob_lamp.lineart.crease_threshold = 0.0
ob_camera.location = (10.14, -3.375, 2.296)
ob_camera.rotation_euler = (1.109, 0.0, 0.8149)
ob_camera.lock_rotations_4d = False
ob_camera.empty_display_type = 'ARROWS'
ob_camera.color = (0.0, 0.0, 0.0, 0.0)
ob_camera.display_type = 'WIRE'
ob_camera.lineart.crease_threshold = 0.0
ob_janela_001.location = (7.399, 0.8125, 0.8535)
ob_janela_001.scale = (0.02354, 0.5451, 0.2038)
ob_janela_001.lineart.crease_threshold = 0.0
ob_spot.location = (15.3, 5.321, 6.812)
ob_spot.rotation_euler = (-0.2645, 0.7732, -0.1082)
ob_spot.lineart.crease_threshold = 0.0
ob_lamp_001.location = (4.076, 1.005, 5.904)
ob_lamp_001.rotation_euler = (0.6503, 0.05522, 1.866)
ob_lamp_001.lock_rotations_4d = False
ob_lamp_001.empty_display_type = 'ARROWS'
ob_lamp_001.color = (0.0, 0.0, 0.0, 0.0)
ob_lamp_001.lineart.crease_threshold = 0.0

# ---- collection membership
col_collection_1.objects.link(ob_empty)
col_collection_1.objects.link(ob_lamp)
col_collection_1.objects.link(ob_camera)
col_collection_3.objects.link(ob_janela_001)
col_collection_3.objects.link(ob_spot)
col_collection_3.objects.link(ob_lamp_001)

# ---- scene / render settings (as saved in the file)
scene.camera = ob_camera
scene.frame_start = 1; scene.frame_end = 250; scene.frame_set(5)
scene.render.engine = 'BLENDER_EEVEE_NEXT'
scene.render.resolution_percentage = 50
scene.render.dither_intensity = 0.0
scene.cycles.use_denoising = False
scene.cycles.samples = 128
scene.cycles.sampling_pattern = 'TABULATED_SOBOL'
scene.cycles.light_sampling_threshold = 0.0
scene.cycles.use_adaptive_sampling = False
scene.cycles.use_light_tree = False
scene.cycles.blur_glossy = 0.0
scene.cycles.sample_clamp_indirect = 0.0
scene.view_settings.view_transform = 'Standard'
bpy.context.view_layer.update()

